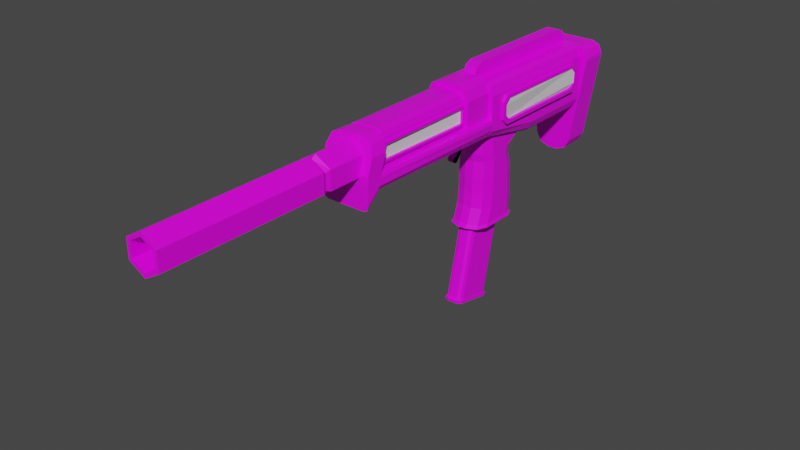# Source: LA-07.blend  (saved by Blender 3.2.14; exported with 4.5.12 LTS)
import bpy
from mathutils import Matrix  # noqa: F401  (used for matrix-valued properties, if any)

bpy.ops.wm.read_factory_settings(use_empty=True)
scene = bpy.context.scene
scene.name = 'Scene'

# ---- collections
col_collection = bpy.data.collections.new('Collection'); scene.collection.children.link(col_collection)

# ---- images (referenced by path relative to the original .blend; pixels are not part of the script)
import os
ASSET_DIR = os.environ.get("B2B_ASSET_DIR", "")  # directory of the original .blend (textures are referenced by path, not embedded)
HERE = os.path.dirname(os.path.abspath(__file__))  # packed textures are extracted next to this script under _unpacked/

def load_image(name, relpath, width, height, colorspace="sRGB"):
    """Load a texture the original file referenced (path relative to the .blend, or extracted next to this script)."""
    p = next((c for c in (os.path.join(HERE, relpath), os.path.join(ASSET_DIR, relpath)) if relpath and os.path.exists(c)), "")
    if p:
        img = bpy.data.images.load(p, check_existing=True)
        img.name = name
    else:  # same state as the original file: an image datablock whose file is absent (Cycles renders it pink)
        img = bpy.data.images.new(name, width, height)
        img.source = "FILE"
        img.filepath = "//" + (relpath or name)
    img.colorspace_settings.name = colorspace
    return img
img_8x8base_png_001 = load_image('8x8Base.png.001', '8x8Base.png', 1024, 1024, 'sRGB')

# ---- materials (node trees are filled in below, after node groups)
mat_material = bpy.data.materials.new('Material')
mat_material.alpha_threshold = 0.0
mat_material.use_transparent_shadow = False
mat_material.line_color = (0.0, 0.0, 0.0, 1.0)
mat_material_001 = bpy.data.materials.new('Material.001')
mat_material_001.use_transparent_shadow = False

# ---- material node trees
mat_material.use_nodes = True; mat_material.node_tree.nodes.clear()
_N = mat_material.node_tree.nodes; _L = mat_material.node_tree.links
n0 = _N.new('ShaderNodeOutputMaterial'); n0.name = 'Material Output'; n0.location = (300, 300)
n1 = _N.new('ShaderNodeBsdfPrincipled'); n1.name = 'Principled BSDF'; n1.location = (10, 300)
n1.distribution = 'GGX'
n1.subsurface_method = 'RANDOM_WALK_SKIN'
n1.inputs[2].default_value = 0.4
n1.inputs[3].default_value = 1.45
n1.inputs[27].default_value = (0.0, 0.0, 0.0, 1.0)
n1.inputs[28].default_value = 1.0
n2 = _N.new('ShaderNodeTexImage'); n2.name = 'Image Texture'; n2.location = (-505, 274)
n2.image = img_8x8base_png_001
n2.interpolation = 'Closest'
_L.new(n1.outputs[0], n0.inputs[0])
_L.new(n2.outputs[0], n1.inputs[0])
n0.is_active_output = True
mat_material_001.use_nodes = True; mat_material_001.node_tree.nodes.clear()
_N = mat_material_001.node_tree.nodes; _L = mat_material_001.node_tree.links
n0 = _N.new('ShaderNodeBsdfPrincipled'); n0.name = 'Principled BSDF'; n0.location = (10, 300)
n0.distribution = 'GGX'
n0.subsurface_method = 'RANDOM_WALK_SKIN'
n0.inputs[3].default_value = 1.45
n0.inputs[27].default_value = (0.0, 0.0, 0.0, 1.0)
n0.inputs[28].default_value = 1.0
n1 = _N.new('ShaderNodeOutputMaterial'); n1.name = 'Material Output'; n1.location = (300, 300)
_L.new(n0.outputs[0], n1.inputs[0])
n1.is_active_output = True

# ---- world
world_world = bpy.data.worlds.new('World'); scene.world = world_world
world_world.use_nodes = True; world_world.node_tree.nodes.clear()
_N = world_world.node_tree.nodes; _L = world_world.node_tree.links
n0 = _N.new('ShaderNodeOutputWorld'); n0.name = 'World Output'; n0.location = (300, 300)
n1 = _N.new('ShaderNodeBackground'); n1.name = 'Background'; n1.location = (10, 300)
n1.inputs[0].default_value = (0.05088, 0.05088, 0.05088, 1.0)
_L.new(n1.outputs[0], n0.inputs[0])
n0.is_active_output = True
world_world.color = (0.05088, 0.05088, 0.05088)
world_world.use_sun_shadow = False
world_world.sun_shadow_jitter_overblur = 0.0

# ---- meshes
me_cube_001 = bpy.data.meshes.new('Cube.001')
me_cube_001.from_pydata([(-7.843e-10, 0.1249, 0.03938), (-7.843e-10, 0.1249, -0.03767), (-7.843e-10, 0.1249, -0.03767), (0.04293, -0.1444, -0.02373), (-7.843e-10, -0.1623, -0.03523), (-7.843e-10, -0.1367, 0.03743), (-7.843e-10, 0.1249, 0.03938), (0.0431, 0.1128, -0.02549), (-7.843e-10, 0.1249, -0.03767), (0.04314, -0.1333, 0.007888), (0.02584, -0.1362, 0.03714), (0.03777, -0.1377, 0.03203), (0.02567, 0.1249, 0.03938), (0.04305, 0.1128, 0.01019), (0.03763, 0.1249, 0.03443), (-7.843e-10, 0.1249, 0.02247), (-7.843e-10, 0.1249, 0.03443), (0.0424, -0.1615, -0.03572), (0.04258, 0.1249, -0.03767), (0.04267, -0.1419, 0.01997), (0.04258, 0.1249, 0.02247), (0.0426, 0.1176, -0.03038), (0.04242, -0.1513, -0.02854), (0.04265, -0.1367, 0.01278), (0.04256, 0.1176, 0.01516), (0.04931, 0.1176, -0.03042), (0.04914, -0.1513, -0.02858), (0.04937, -0.1367, 0.01274), (0.04928, 0.1176, 0.01511), (0.04932, 0.1128, -0.02549), (0.04915, -0.1444, -0.02374), (0.04936, -0.1333, 0.007881), (0.04927, 0.1128, 0.01018), (-0.04293, -0.1444, -0.02373), (-0.0431, 0.1128, -0.02549), (-0.04314, -0.1333, 0.007888), (-0.02584, -0.1362, 0.03714), (-0.03777, -0.1377, 0.03203), (-0.02567, 0.1249, 0.03938), (-0.04305, 0.1128, 0.01019), (-0.03763, 0.1249, 0.03443), (-0.0424, -0.1615, -0.03572), (-0.04258, 0.1249, -0.03767), (-0.04267, -0.1419, 0.01997), (-0.04258, 0.1249, 0.02247), (-0.0426, 0.1176, -0.03038), (-0.04242, -0.1513, -0.02854), (-0.04265, -0.1367, 0.01278), (-0.04256, 0.1176, 0.01516), (-0.04931, 0.1176, -0.03042), (-0.04914, -0.1513, -0.02858), (-0.04937, -0.1367, 0.01274), (-0.04928, 0.1176, 0.01511), (-0.04932, 0.1128, -0.02549), (-0.04915, -0.1444, -0.02374), (-0.04936, -0.1333, 0.007881), (-0.04927, 0.1128, 0.01018)], [(8, 2)], [(12, 6, 5, 10), (8, 18, 17, 4), (17, 19, 11, 10, 5, 4), (19, 20, 14, 11), (11, 14, 12, 10), (7, 13, 9, 3), (21, 22, 17, 18), (23, 24, 20, 19), (24, 21, 18, 20), (22, 23, 19, 17), (25, 26, 22, 21), (27, 28, 24, 23), (28, 25, 21, 24), (26, 27, 23, 22), (29, 30, 26, 25), (31, 32, 28, 27), (32, 29, 25, 28), (30, 31, 27, 26), (7, 3, 30, 29), (9, 13, 32, 31), (13, 7, 29, 32), (3, 9, 31, 30), (20, 18, 1, 15, 16, 0, 12, 14), (38, 36, 5, 6), (8, 4, 41, 42), (41, 4, 5, 36, 37, 43), (43, 37, 40, 44), (37, 36, 38, 40), (34, 33, 35, 39), (45, 42, 41, 46), (47, 43, 44, 48), (48, 44, 42, 45), (46, 41, 43, 47), (49, 45, 46, 50), (51, 47, 48, 52), (52, 48, 45, 49), (50, 46, 47, 51), (53, 49, 50, 54), (55, 51, 52, 56), (56, 52, 49, 53), (54, 50, 51, 55), (34, 53, 54, 33), (35, 55, 56, 39), (39, 56, 53, 34), (33, 54, 55, 35), (44, 40, 38, 0, 16, 15, 1, 42)])
me_cube_001.polygons.foreach_set('material_index', [0, 0, 0, 0, 0, 1, 0, 0, 0, 0, 0, 0, 0, 0, 0, 0, 0, 0, 0, 0, 0, 0, 0, 0, 0, 0, 0, 0, 1, 0, 0, 0, 0, 0, 0, 0, 0, 0, 0, 0, 0, 0, 0, 0, 0, 0])
_uv = me_cube_001.uv_layers.new(name='UVMap')
_uv.uv.foreach_set('vector', [0.06381, 0.9358, 0.06381, 0.9358, 0.06381, 0.9358, 0.06381, 0.9358, 0.06381, 0.9358, 0.06381, 0.9358, 0.06381, 0.9358, 0.06381, 0.9358, 0.06381, 0.9358, 0.06381, 0.9358, 0.06381, 0.9358, 0.06381, 0.9358, 0.06381, 0.9358, 0.06381, 0.9358, 0.06381, 0.9358, 0.06381, 0.9358, 0.06381, 0.9358, 0.06381, 0.9358, 0.06381, 0.9358, 0.06381, 0.9358, 0.06381, 0.9358, 0.06381, 0.9358, 0.9394, 0.9361, 0.9394, 0.9361, 0.9394, 0.9361, 0.9394, 0.9361, 0.06381, 0.9358, 0.06381, 0.9358, 0.06381, 0.9358, 0.06381, 0.9358, 0.06381, 0.9358, 0.06381, 0.9358, 0.06381, 0.9358, 0.06381, 0.9358, 0.06381, 0.9358, 0.06381, 0.9358, 0.06381, 0.9358, 0.06381, 0.9358, 0.06381, 0.9358, 0.06381, 0.9358, 0.06381, 0.9358, 0.06381, 0.9358, 0.9394, 0.9361, 0.9394, 0.9361, 0.9394, 0.9361, 0.9394, 0.9361, 0.9394, 0.9361, 0.9394, 0.9361, 0.9394, 0.9361, 0.9394, 0.9361, 0.9394, 0.9361, 0.9394, 0.9361, 0.9394, 0.9361, 0.9394, 0.9361, 0.9394, 0.9361, 0.9394, 0.9361, 0.9394, 0.9361, 0.9394, 0.9361, 0.9394, 0.9361, 0.9394, 0.9361, 0.9394, 0.9361, 0.9394, 0.9361, 0.9394, 0.9361, 0.9394, 0.9361, 0.9394, 0.9361, 0.9394, 0.9361, 0.9394, 0.9361, 0.9394, 0.9361, 0.9394, 0.9361, 0.9394, 0.9361, 0.9394, 0.9361, 0.9394, 0.9361, 0.9394, 0.9361, 0.9394, 0.9361, 0.9394, 0.9361, 0.9394, 0.9361, 0.9394, 0.9361, 0.9394, 0.9361, 0.9394, 0.9361, 0.9394, 0.9361, 0.9394, 0.9361, 0.9394, 0.9361, 0.9394, 0.9361, 0.9394, 0.9361, 0.9394, 0.9361, 0.9394, 0.9361, 0.9394, 0.9361, 0.9394, 0.9361, 0.9394, 0.9361, 0.9394, 0.9361, 0.06381, 0.9358, 0.06381, 0.9358, 0.06381, 0.9358, 0.06381, 0.9358, 0.06381, 0.9358, 0.06381, 0.9358, 0.06381, 0.9358, 0.06381, 0.9358, 0.06381, 0.9358, 0.06381, 0.9358, 0.06381, 0.9358, 0.06381, 0.9358, 0.06381, 0.9358, 0.06381, 0.9358, 0.06381, 0.9358, 0.06381, 0.9358, 0.06381, 0.9358, 0.06381, 0.9358, 0.06381, 0.9358, 0.06381, 0.9358, 0.06381, 0.9358, 0.06381, 0.9358, 0.06381, 0.9358, 0.06381, 0.9358, 0.06381, 0.9358, 0.06381, 0.9358, 0.06381, 0.9358, 0.06381, 0.9358, 0.06381, 0.9358, 0.06381, 0.9358, 0.9394, 0.9361, 0.9394, 0.9361, 0.9394, 0.9361, 0.9394, 0.9361, 0.06381, 0.9358, 0.06381, 0.9358, 0.06381, 0.9358, 0.06381, 0.9358, 0.06381, 0.9358, 0.06381, 0.9358, 0.06381, 0.9358, 0.06381, 0.9358, 0.06381, 0.9358, 0.06381, 0.9358, 0.06381, 0.9358, 0.06381, 0.9358, 0.06381, 0.9358, 0.06381, 0.9358, 0.06381, 0.9358, 0.06381, 0.9358, 0.9394, 0.9361, 0.9394, 0.9361, 0.9394, 0.9361, 0.9394, 0.9361, 0.9394, 0.9361, 0.9394, 0.9361, 0.9394, 0.9361, 0.9394, 0.9361, 0.9394, 0.9361, 0.9394, 0.9361, 0.9394, 0.9361, 0.9394, 0.9361, 0.9394, 0.9361, 0.9394, 0.9361, 0.9394, 0.9361, 0.9394, 0.9361, 0.9394, 0.9361, 0.9394, 0.9361, 0.9394, 0.9361, 0.9394, 0.9361, 0.9394, 0.9361, 0.9394, 0.9361, 0.9394, 0.9361, 0.9394, 0.9361, 0.9394, 0.9361, 0.9394, 0.9361, 0.9394, 0.9361, 0.9394, 0.9361, 0.9394, 0.9361, 0.9394, 0.9361, 0.9394, 0.9361, 0.9394, 0.9361, 0.9394, 0.9361, 0.9394, 0.9361, 0.9394, 0.9361, 0.9394, 0.9361, 0.9394, 0.9361, 0.9394, 0.9361, 0.9394, 0.9361, 0.9394, 0.9361, 0.9394, 0.9361, 0.9394, 0.9361, 0.9394, 0.9361, 0.9394, 0.9361, 0.9394, 0.9361, 0.9394, 0.9361, 0.9394, 0.9361, 0.9394, 0.9361, 0.06381, 0.9358, 0.06381, 0.9358, 0.06381, 0.9358, 0.06381, 0.9358, 0.06381, 0.9358, 0.06381, 0.9358, 0.06381, 0.9358, 0.06381, 0.9358])
me_cube_001.materials.append(mat_material)
me_cube_001.materials.append(mat_material_001)
me_cube_001.use_mirror_vertex_groups = False
me_cube_001.update()
me_cube_002 = bpy.data.meshes.new('Cube.002')
me_cube_002.from_pydata([(0.03814, -0.299, 0.0633), (0.0, -0.299, 0.01483), (0.0, -0.299, 0.0633), (0.05038, 0.1886, 0.08886), (0.05038, 0.2306, 0.08886), (0.0, 0.2306, -0.06539), (0.0, 0.2306, 0.08886), (0.0, 0.1886, -0.06539), (0.0, 0.1886, 0.08886), (0.0, -0.3509, 0.04617), (0.0, -0.2836, 0.04617), (0.02467, -0.3509, 0.06042), (0.02467, -0.2836, 0.06042), (0.02467, -0.3509, 0.08891), (0.02467, -0.2836, 0.08891), (0.0, -0.3509, 0.1032), (0.0, -0.2836, 0.1032), (0.0, -0.3576, 0.09819), (0.02252, -0.3576, 0.08643), (0.02252, -0.3576, 0.0629), (0.0, -0.3576, 0.05114), (0.0, -0.363, 0.1031), (0.0, -0.363, 0.0462), (0.0, -0.6143, 0.09669), (0.0193, -0.6143, 0.08565), (0.0193, -0.6143, 0.06368), (0.01226, -0.0003187, -0.2436), (0.01459, -0.005838, -0.2425), (0.0, -0.07158, -0.2295), (0.0, 0.001967, -0.244), (0.0255, -0.2707, 0.07015), (0.0, -0.2707, 0.07015), (-0.0052, -0.06978, 0.02235), (-0.0052, -0.06978, 0.03275), (-0.0052, -0.05938, 0.02235), (-0.0052, -0.05938, 0.03275), (0.0052, -0.06978, 0.02235), (0.0052, -0.06978, 0.03275), (0.0052, -0.05938, 0.02235), (0.0052, -0.05938, 0.03275), (-0.0052, -0.06094, 0.0144), (-0.0052, -0.0697, 0.01791), (0.0052, -0.06094, 0.0144), (0.0052, -0.0697, 0.01791), (-0.0052, -0.06445, 0.008931), (-0.0052, -0.07082, 0.01462), (0.0052, -0.06445, 0.008931), (0.0052, -0.07082, 0.01462), (-0.0052, -0.06697, 0.005621), (-0.0052, -0.07342, 0.0107), (0.0052, -0.06697, 0.005621), (0.0052, -0.07342, 0.0107), (-0.0052, -0.07145, 8.418e-05), (-0.0052, -0.07648, 0.007508), (0.0052, -0.07145, 8.418e-05), (0.0052, -0.07648, 0.007508), (-0.0052, -0.07343, -0.001374), (-0.0052, -0.07859, -0.0005874), (-0.0052, -0.07618, -0.00205), (-0.0052, -0.08038, 0.001842), (-0.0052, -0.07919, 0.00631), (-0.0052, -0.08094, 0.004383), (0.0052, -0.07859, -0.0005874), (0.0052, -0.07343, -0.001374), (0.0052, -0.07618, -0.00205), (0.0052, -0.07919, 0.00631), (0.0052, -0.08038, 0.001842), (0.0052, -0.08094, 0.004383), (0.0, -0.2789, 0.03283), (0.0, -0.002191, -0.2398), (0.0, 0.029, -0.09859), (0.0, -0.06614, -0.2272), (0.0, -0.03619, -0.09859), (0.01374, -0.05935, -0.2285), (0.006821, -0.06614, -0.2272), (0.01171, -0.06415, -0.2276), (0.006821, -0.03619, -0.09859), (0.01374, -0.02909, -0.09859), (0.01171, -0.03411, -0.09859), (0.006821, -0.002191, -0.2398), (0.01374, -0.008977, -0.2385), (0.01171, -0.004179, -0.2394), (0.01374, 0.02192, -0.09859), (0.006821, 0.029, -0.09859), (0.01171, 0.02692, -0.09859), (0.006633, 0.001967, -0.244), (0.006633, -0.07158, -0.2295), (0.01226, -0.0693, -0.2299), (0.01459, -0.06378, -0.231), (0.0, -0.000266, -0.2473), (0.0, -0.07078, -0.2334), (0.0121, -0.002458, -0.2469), (0.006705, -0.000266, -0.2473), (0.006705, -0.07078, -0.2334), (0.0121, -0.06859, -0.2338), (0.01433, -0.06329, -0.2349), (0.01433, -0.007749, -0.2459), (0.03814, -0.2728, 0.0633), (0.03073, -0.2789, 0.03283), (0.03814, -0.2765, 0.045), (0.0, -0.5702, 0.0889), (0.0, 0.2306, 0.1092), (0.0, 0.1886, 0.1092), (0.05038, 0.1886, 0.09283), (0.03403, 0.1886, 0.1092), (0.04559, 0.1886, 0.1044), (0.03403, 0.2306, 0.1092), (0.05038, 0.2306, 0.09283), (0.04559, 0.2306, 0.1044), (0.007423, 0.1886, -0.06539), (0.02945, 0.1886, -0.04651), (0.02179, 0.1886, -0.05986), (0.02945, 0.2306, -0.04651), (0.007423, 0.2306, -0.06539), (0.02179, 0.2306, -0.05986), (0.0, -0.2844, 0.1096), (0.0, -0.2604, 0.1027), (0.03847, -0.2913, 0.08779), (0.01696, -0.2844, 0.1096), (0.03229, -0.2864, 0.1032), (0.01625, -0.2604, 0.1027), (0.02563, -0.2655, 0.08657), (0.02289, -0.2619, 0.09808), (0.03073, -0.299, 0.01483), (0.03814, -0.299, 0.0248), (0.03597, -0.299, 0.01775), (0.0, -0.5702, 0.06043), (0.03597, -0.2782, 0.03639), (0.0, -0.6143, 0.0462), (0.0, -0.6143, 0.1031), (0.0, -0.6143, 0.05264), (0.0, -0.5702, 0.09669), (0.0193, -0.5702, 0.08565), (0.0193, -0.5702, 0.06368), (0.0, -0.5702, 0.05264), (0.02489, -0.363, 0.0889), (0.02489, -0.363, 0.06043), (0.02489, -0.6143, 0.0889), (0.02489, -0.6143, 0.06043), (0.02489, -0.5538, 0.06043), (0.02489, -0.5538, 0.0889), (0.0, -0.5538, 0.1031), (0.0, -0.5538, 0.0462), (0.0, -0.2728, 0.0633), (0.03229, -0.2603, 0.1032), (0.01696, -0.2583, 0.1096), (0.03847, -0.2651, 0.08779), (0.0, -0.2583, 0.1096), (0.0, 0.06096, 0.01654), (0.0, -0.04613, -0.1102), (0.0, 0.04076, -0.1102), (0.02295, -0.04459, -0.1144), (0.005945, -0.05176, -0.1144), (0.0, -0.05176, -0.1144), (0.0, 0.04626, -0.1144), (0.0, 0.04356, -0.08568), (0.0, 0.04201, -0.0612), (0.0, 0.04107, -0.03672), (0.0, 0.03362, -0.01224), (0.0, -0.03526, -0.01224), (0.0, -0.03619, -0.03672), (0.0, -0.03588, -0.0612), (0.0, -0.03806, -0.08568), (0.0, 0.03596, 0.0), (0.0, -0.03821, -4.768e-09), (0.0282, -0.02443, -0.1102), (0.006882, -0.04613, -0.1102), (0.02196, -0.03978, -0.1102), (0.006882, -0.03526, -0.01224), (0.0282, -0.01365, -0.01224), (0.02196, -0.02893, -0.01224), (0.006882, -0.03619, -0.03672), (0.0282, -0.01459, -0.03672), (0.02196, -0.02986, -0.03672), (0.006882, -0.03588, -0.0612), (0.0282, -0.01425, -0.0612), (0.02196, -0.02955, -0.0612), (0.0282, -0.01638, -0.08568), (0.006882, -0.03806, -0.08568), (0.02196, -0.03171, -0.08568), (0.0282, -0.01661, -4.768e-09), (0.006882, -0.03821, -4.768e-09), (0.02196, -0.03188, -4.768e-09), (0.006882, -0.04116, 0.03414), (0.0282, -0.01919, 0.03035), (0.02196, -0.03473, 0.03303), (0.01044, 0.04076, -0.1102), (0.0282, 0.0222, -0.1102), (0.023, 0.03533, -0.1102), (0.01044, 0.04356, -0.08568), (0.0282, 0.02497, -0.08568), (0.023, 0.03811, -0.08568), (0.01044, 0.04201, -0.0612), (0.0282, 0.02332, -0.0612), (0.023, 0.03653, -0.0612), (0.01044, 0.04107, -0.03672), (0.0282, 0.02223, -0.03672), (0.023, 0.03556, -0.03672), (0.01044, 0.03362, -0.01224), (0.0282, 0.01454, -0.01224), (0.023, 0.02803, -0.01224), (0.01044, 0.03596, 0.0), (0.0282, 0.01661, 0.0), (0.023, 0.03029, 0.0), (0.0282, 0.04604, 0.01911), (0.01044, 0.06096, 0.01654), (0.023, 0.05659, 0.01729), (0.02999, -0.02728, -0.1144), (0.02413, 0.04013, -0.1144), (0.009964, 0.04626, -0.1144), (0.02999, 0.02532, -0.1144), (0.02829, -0.02436, -0.1171), (0.02829, 0.02212, -0.1171), (0.01059, 0.04062, -0.1171), (0.0, 0.04062, -0.1171), (0.02311, 0.0352, -0.1171), (0.02207, -0.03965, -0.1171), (0.007043, -0.04599, -0.1171), (0.0, -0.04599, -0.1171), (0.0, -0.04116, 0.03414), (0.0, 0.06096, 0.01224), (0.0, 0.1868, 0.01224), (0.02112, -0.04116, 0.02985), (0.03039, 0.06105, 0.01223), (0.02854, 0.06096, 0.1144), (0.03503, 0.06096, 0.1089), (0.02854, -0.04116, 0.1144), (0.03503, -0.04116, 0.1089), (0.02854, 0.1868, 0.1144), (0.03503, 0.1868, 0.1089), (0.03978, 0.06096, 0.02782), (0.03477, 0.06098, 0.0168), (0.03974, 0.1868, 0.02781), (0.03035, 0.1868, 0.01224), (0.03472, 0.1868, 0.0168), (0.0411, -0.04116, 0.04484), (0.0337, -0.04116, 0.03475), (0.0, 0.06096, 0.1144), (0.0, -0.04116, 0.1144), (0.0, 0.1868, 0.1144), (0.04052, -0.04116, 0.0956), (0.04052, 0.06096, 0.0956), (0.04052, 0.1868, 0.0956), (0.0, -0.04116, 0.02985), (0.0, 0.06105, 0.01223), (0.03429, -0.08986, 0.06319), (0.03429, -0.04054, 0.06319), (0.0, -0.04085, 0.06324), (0.0, -0.04054, 0.1207), (0.0, -0.08986, 0.1207), (0.02839, -0.08986, 0.1148), (0.03429, -0.08986, 0.1006), (0.01413, -0.08986, 0.1207), (0.01413, -0.04054, 0.1207), (0.03429, -0.04054, 0.1006), (0.02839, -0.04054, 0.1148), (0.0, -0.08986, 0.06319), (0.0, -0.04054, 0.06319), (0.03429, -0.04054, 0.06319), (0.0, -0.04085, 0.06324), (0.0, -0.04116, 0.02985), (0.02112, -0.04116, 0.02985), (0.0, -0.2789, 0.03283), (0.03814, -0.2744, 0.05559), (0.03043, -0.2728, 0.0633), (0.03588, -0.2733, 0.06104), (0.02112, -0.2789, 0.03283), (0.03814, -0.2765, 0.045), (0.03316, -0.2779, 0.0378), (0.0, -0.2728, 0.0633), (0.04275, -0.04116, 0.05602), (0.04109, -0.04116, 0.04661), (0.03402, -0.04116, 0.03475), (0.04143, -0.04116, 0.06137), (0.009722, -0.04222, 0.09722), (0.009722, 0.1842, 0.09722), (0.0, 0.1842, 0.09722), (0.0, -0.04222, 0.09722), (0.009722, -0.02616, 0.1358), (0.009722, -0.04222, 0.1197), (0.009722, -0.03752, 0.1311), (0.009722, 0.1842, 0.1197), (0.009722, 0.1682, 0.1358), (0.009722, 0.1795, 0.1311), (0.0, 0.1682, 0.1358), (0.0, 0.1842, 0.1197), (0.0, 0.1795, 0.1311), (0.0, -0.04222, 0.1197), (0.0, -0.02616, 0.1358), (0.0, -0.03752, 0.1311), (0.03479, -0.01111, 0.04763), (0.03865, -0.01945, 0.05597), (0.03865, -0.01945, 0.08276), (0.03865, -0.01111, 0.0911), (0.03865, 0.1693, 0.05597), (0.03479, 0.1609, 0.04763), (0.03865, 0.1609, 0.0911), (0.03865, 0.1693, 0.08276), (0.04514, -0.01387, 0.06154), (0.04128, -0.005532, 0.0532), (0.04514, -0.005532, 0.08552), (0.04514, -0.01387, 0.07718), (0.04128, 0.1554, 0.0532), (0.04514, 0.1637, 0.06154), (0.04514, 0.1637, 0.07718), (0.04514, 0.1554, 0.08552), (0.04583, 0.1609, 0.0911), (0.04583, 0.1693, 0.08273), (0.04583, 0.1693, 0.05599), (0.04583, 0.1609, 0.04763), (0.04583, -0.01108, 0.04763), (0.04583, -0.01945, 0.05599), (0.04583, -0.01945, 0.08273), (0.04583, -0.01108, 0.0911), (0.04583, 0.1553, 0.08552), (0.04583, 0.1637, 0.07716), (0.04583, 0.1637, 0.06157), (0.04583, 0.1553, 0.0532), (0.04583, -0.005507, 0.0532), (0.04583, -0.01387, 0.06157), (0.04583, -0.01387, 0.07716), (0.04583, -0.005507, 0.08552), (-0.03814, -0.299, 0.0633), (0.0, -0.299, 0.01483), (0.0, -0.299, 0.0633), (-0.05038, 0.1886, 0.08886), (-0.05038, 0.2306, 0.08886), (0.0, 0.2306, -0.06539), (0.0, 0.2306, 0.08886), (0.0, 0.1886, -0.06539), (0.0, 0.1886, 0.08886), (0.0, -0.3509, 0.04617), (0.0, -0.2836, 0.04617), (-0.02467, -0.3509, 0.06042), (-0.02467, -0.2836, 0.06042), (-0.02467, -0.3509, 0.08891), (-0.02467, -0.2836, 0.08891), (0.0, -0.3509, 0.1032), (0.0, -0.2836, 0.1032), (0.0, -0.3576, 0.09819), (-0.02252, -0.3576, 0.08643), (-0.02252, -0.3576, 0.0629), (0.0, -0.3576, 0.05114), (0.0, -0.363, 0.1031), (0.0, -0.363, 0.0462), (0.0, -0.6143, 0.09669), (-0.0193, -0.6143, 0.08565), (-0.0193, -0.6143, 0.06368), (-0.01226, -0.0003187, -0.2436), (-0.01459, -0.005838, -0.2425), (0.0, -0.07158, -0.2295), (0.0, 0.001967, -0.244), (-0.0255, -0.2707, 0.07015), (0.0, -0.2707, 0.07015), (0.0052, -0.06978, 0.02235), (0.0052, -0.06978, 0.03275), (0.0052, -0.05938, 0.02235), (0.0052, -0.05938, 0.03275), (-0.0052, -0.06978, 0.02235), (-0.0052, -0.06978, 0.03275), (-0.0052, -0.05938, 0.02235), (-0.0052, -0.05938, 0.03275), (0.0052, -0.06094, 0.0144), (0.0052, -0.0697, 0.01791), (-0.0052, -0.06094, 0.0144), (-0.0052, -0.0697, 0.01791), (0.0052, -0.06445, 0.008931), (0.0052, -0.07082, 0.01462), (-0.0052, -0.06445, 0.008931), (-0.0052, -0.07082, 0.01462), (0.0052, -0.06697, 0.005621), (0.0052, -0.07342, 0.0107), (-0.0052, -0.06697, 0.005621), (-0.0052, -0.07342, 0.0107), (0.0052, -0.07145, 8.418e-05), (0.0052, -0.07648, 0.007508), (-0.0052, -0.07145, 8.418e-05), (-0.0052, -0.07648, 0.007508), (0.0052, -0.07343, -0.001374), (0.0052, -0.07859, -0.0005874), (0.0052, -0.07618, -0.00205), (0.0052, -0.08038, 0.001842), (0.0052, -0.07919, 0.00631), (0.0052, -0.08094, 0.004383), (-0.0052, -0.07859, -0.0005874), (-0.0052, -0.07343, -0.001374), (-0.0052, -0.07618, -0.00205), (-0.0052, -0.07919, 0.00631), (-0.0052, -0.08038, 0.001842), (-0.0052, -0.08094, 0.004383), (0.0, -0.2789, 0.03283), (0.0, -0.002191, -0.2398), (0.0, 0.029, -0.09859), (0.0, -0.06614, -0.2272), (0.0, -0.03619, -0.09859), (-0.01374, -0.05935, -0.2285), (-0.006821, -0.06614, -0.2272), (-0.01171, -0.06415, -0.2276), (-0.006821, -0.03619, -0.09859), (-0.01374, -0.02909, -0.09859), (-0.01171, -0.03411, -0.09859), (-0.006821, -0.002191, -0.2398), (-0.01374, -0.008977, -0.2385), (-0.01171, -0.004179, -0.2394), (-0.01374, 0.02192, -0.09859), (-0.006821, 0.029, -0.09859), (-0.01171, 0.02692, -0.09859), (-0.006633, 0.001967, -0.244), (-0.006633, -0.07158, -0.2295), (-0.01226, -0.0693, -0.2299), (-0.01459, -0.06378, -0.231), (0.0, -0.000266, -0.2473), (0.0, -0.07078, -0.2334), (-0.0121, -0.002458, -0.2469), (-0.006705, -0.000266, -0.2473), (-0.006705, -0.07078, -0.2334), (-0.0121, -0.06859, -0.2338), (-0.01433, -0.06329, -0.2349), (-0.01433, -0.007749, -0.2459), (-0.03814, -0.2728, 0.0633), (-0.03073, -0.2789, 0.03283), (-0.03814, -0.2765, 0.045), (0.0, -0.5702, 0.0889), (0.0, 0.2306, 0.1092), (0.0, 0.1886, 0.1092), (-0.05038, 0.1886, 0.09283), (-0.03403, 0.1886, 0.1092), (-0.04559, 0.1886, 0.1044), (-0.03403, 0.2306, 0.1092), (-0.05038, 0.2306, 0.09283), (-0.04559, 0.2306, 0.1044), (-0.007423, 0.1886, -0.06539), (-0.02945, 0.1886, -0.04651), (-0.02179, 0.1886, -0.05986), (-0.02945, 0.2306, -0.04651), (-0.007423, 0.2306, -0.06539), (-0.02179, 0.2306, -0.05986), (0.0, -0.2844, 0.1096), (0.0, -0.2604, 0.1027), (-0.03847, -0.2913, 0.08779), (-0.01696, -0.2844, 0.1096), (-0.03229, -0.2864, 0.1032), (-0.01625, -0.2604, 0.1027), (-0.02563, -0.2655, 0.08657), (-0.02289, -0.2619, 0.09808), (-0.03073, -0.299, 0.01483), (-0.03814, -0.299, 0.0248), (-0.03597, -0.299, 0.01775), (0.0, -0.5702, 0.06043), (-0.03597, -0.2782, 0.03639), (0.0, -0.6143, 0.0462), (0.0, -0.6143, 0.1031), (0.0, -0.6143, 0.05264), (0.0, -0.5702, 0.09669), (-0.0193, -0.5702, 0.08565), (-0.0193, -0.5702, 0.06368), (0.0, -0.5702, 0.05264), (-0.02489, -0.363, 0.0889), (-0.02489, -0.363, 0.06043), (-0.02489, -0.6143, 0.0889), (-0.02489, -0.6143, 0.06043), (-0.02489, -0.5538, 0.06043), (-0.02489, -0.5538, 0.0889), (0.0, -0.5538, 0.1031), (0.0, -0.5538, 0.0462), (0.0, -0.2728, 0.0633), (-0.03229, -0.2603, 0.1032), (-0.01696, -0.2583, 0.1096), (-0.03847, -0.2651, 0.08779), (0.0, -0.2583, 0.1096), (0.0, 0.06096, 0.01654), (0.0, -0.04613, -0.1102), (0.0, 0.04076, -0.1102), (-0.02295, -0.04459, -0.1144), (-0.005945, -0.05176, -0.1144), (0.0, -0.05176, -0.1144), (0.0, 0.04626, -0.1144), (0.0, 0.04356, -0.08568), (0.0, 0.04201, -0.0612), (0.0, 0.04107, -0.03672), (0.0, 0.03362, -0.01224), (0.0, -0.03526, -0.01224), (0.0, -0.03619, -0.03672), (0.0, -0.03588, -0.0612), (0.0, -0.03806, -0.08568), (0.0, 0.03596, 0.0), (0.0, -0.03821, -4.768e-09), (-0.0282, -0.02443, -0.1102), (-0.006882, -0.04613, -0.1102), (-0.02196, -0.03978, -0.1102), (-0.006882, -0.03526, -0.01224), (-0.0282, -0.01365, -0.01224), (-0.02196, -0.02893, -0.01224), (-0.006882, -0.03619, -0.03672), (-0.0282, -0.01459, -0.03672), (-0.02196, -0.02986, -0.03672), (-0.006882, -0.03588, -0.0612), (-0.0282, -0.01425, -0.0612), (-0.02196, -0.02955, -0.0612), (-0.0282, -0.01638, -0.08568), (-0.006882, -0.03806, -0.08568), (-0.02196, -0.03171, -0.08568), (-0.0282, -0.01661, -4.768e-09), (-0.006882, -0.03821, -4.768e-09), (-0.02196, -0.03188, -4.768e-09), (-0.006882, -0.04116, 0.03414), (-0.0282, -0.01919, 0.03035), (-0.02196, -0.03473, 0.03303), (-0.01044, 0.04076, -0.1102), (-0.0282, 0.0222, -0.1102), (-0.023, 0.03533, -0.1102), (-0.01044, 0.04356, -0.08568), (-0.0282, 0.02497, -0.08568), (-0.023, 0.03811, -0.08568), (-0.01044, 0.04201, -0.0612), (-0.0282, 0.02332, -0.0612), (-0.023, 0.03653, -0.0612), (-0.01044, 0.04107, -0.03672), (-0.0282, 0.02223, -0.03672), (-0.023, 0.03556, -0.03672), (-0.01044, 0.03362, -0.01224), (-0.0282, 0.01454, -0.01224), (-0.023, 0.02803, -0.01224), (-0.01044, 0.03596, 0.0), (-0.0282, 0.01661, 0.0), (-0.023, 0.03029, 0.0), (-0.0282, 0.04604, 0.01911), (-0.01044, 0.06096, 0.01654), (-0.023, 0.05659, 0.01729), (-0.02999, -0.02728, -0.1144), (-0.02413, 0.04013, -0.1144), (-0.009964, 0.04626, -0.1144), (-0.02999, 0.02532, -0.1144), (-0.02829, -0.02436, -0.1171), (-0.02829, 0.02212, -0.1171), (-0.01059, 0.04062, -0.1171), (0.0, 0.04062, -0.1171), (-0.02311, 0.0352, -0.1171), (-0.02207, -0.03965, -0.1171), (-0.007043, -0.04599, -0.1171), (0.0, -0.04599, -0.1171), (0.0, -0.04116, 0.03414), (0.0, 0.06096, 0.01224), (0.0, 0.1868, 0.01224), (-0.02112, -0.04116, 0.02985), (-0.03039, 0.06105, 0.01223), (-0.02854, 0.06096, 0.1144), (-0.03503, 0.06096, 0.1089), (-0.02854, -0.04116, 0.1144), (-0.03503, -0.04116, 0.1089), (-0.02854, 0.1868, 0.1144), (-0.03503, 0.1868, 0.1089), (-0.03978, 0.06096, 0.02782), (-0.03477, 0.06098, 0.0168), (-0.03974, 0.1868, 0.02781), (-0.03035, 0.1868, 0.01224), (-0.03472, 0.1868, 0.0168), (-0.0411, -0.04116, 0.04484), (-0.0337, -0.04116, 0.03475), (0.0, 0.06096, 0.1144), (0.0, -0.04116, 0.1144), (0.0, 0.1868, 0.1144), (-0.04052, -0.04116, 0.0956), (-0.04052, 0.06096, 0.0956), (-0.04052, 0.1868, 0.0956), (0.0, -0.04116, 0.02985), (0.0, 0.06105, 0.01223), (-0.03429, -0.08986, 0.06319), (-0.03429, -0.04054, 0.06319), (0.0, -0.04085, 0.06324), (0.0, -0.04054, 0.1207), (0.0, -0.08986, 0.1207), (-0.02839, -0.08986, 0.1148), (-0.03429, -0.08986, 0.1006), (-0.01413, -0.08986, 0.1207), (-0.01413, -0.04054, 0.1207), (-0.03429, -0.04054, 0.1006), (-0.02839, -0.04054, 0.1148), (0.0, -0.08986, 0.06319), (0.0, -0.04054, 0.06319), (-0.03429, -0.04054, 0.06319), (0.0, -0.04085, 0.06324), (0.0, -0.04116, 0.02985), (-0.02112, -0.04116, 0.02985), (0.0, -0.2789, 0.03283), (-0.03814, -0.2744, 0.05559), (-0.03043, -0.2728, 0.0633), (-0.03588, -0.2733, 0.06104), (-0.02112, -0.2789, 0.03283), (-0.03814, -0.2765, 0.045), (-0.03316, -0.2779, 0.0378), (0.0, -0.2728, 0.0633), (-0.04275, -0.04116, 0.05602), (-0.04109, -0.04116, 0.04661), (-0.03402, -0.04116, 0.03475), (-0.04143, -0.04116, 0.06137), (-0.009722, -0.04222, 0.09722), (-0.009722, 0.1842, 0.09722), (0.0, 0.1842, 0.09722), (0.0, -0.04222, 0.09722), (-0.009722, -0.02616, 0.1358), (-0.009722, -0.04222, 0.1197), (-0.009722, -0.03752, 0.1311), (-0.009722, 0.1842, 0.1197), (-0.009722, 0.1682, 0.1358), (-0.009722, 0.1795, 0.1311), (0.0, 0.1682, 0.1358), (0.0, 0.1842, 0.1197), (0.0, 0.1795, 0.1311), (0.0, -0.04222, 0.1197), (0.0, -0.02616, 0.1358), (0.0, -0.03752, 0.1311), (-0.03479, -0.01111, 0.04763), (-0.03865, -0.01945, 0.05597), (-0.03865, -0.01945, 0.08276), (-0.03865, -0.01111, 0.0911), (-0.03865, 0.1693, 0.05597), (-0.03479, 0.1609, 0.04763), (-0.03865, 0.1609, 0.0911), (-0.03865, 0.1693, 0.08276), (-0.04514, -0.01387, 0.06154), (-0.04128, -0.005532, 0.0532), (-0.04514, -0.005532, 0.08552), (-0.04514, -0.01387, 0.07718), (-0.04128, 0.1554, 0.0532), (-0.04514, 0.1637, 0.06154), (-0.04514, 0.1637, 0.07718), (-0.04514, 0.1554, 0.08552), (-0.04583, 0.1609, 0.0911), (-0.04583, 0.1693, 0.08273), (-0.04583, 0.1693, 0.05599), (-0.04583, 0.1609, 0.04763), (-0.04583, -0.01108, 0.04763), (-0.04583, -0.01945, 0.05599), (-0.04583, -0.01945, 0.08273), (-0.04583, -0.01108, 0.0911), (-0.04583, 0.1553, 0.08552), (-0.04583, 0.1637, 0.07716), (-0.04583, 0.1637, 0.06157), (-0.04583, 0.1553, 0.0532), (-0.04583, -0.005507, 0.0532), (-0.04583, -0.01387, 0.06157), (-0.04583, -0.01387, 0.07716), (-0.04583, -0.005507, 0.08552)], [], [(68, 98, 123, 1), (123, 125, 124, 0, 2, 1), (30, 31, 116, 120, 122, 121), (109, 111, 110, 3, 8, 7), (112, 4, 3, 110), (5, 6, 4, 112, 114, 113), (9, 10, 12, 11), (11, 12, 14, 13), (13, 14, 16, 15), (9, 11, 19, 20), (11, 13, 18, 19), (13, 15, 17, 18), (20, 19, 136, 22), (19, 18, 135, 136), (18, 17, 21, 135), (142, 139, 138, 128), (140, 141, 129, 137), (86, 28, 90, 93), (74, 76, 72, 71), (80, 82, 77, 73), (32, 33, 35, 34), (34, 35, 39, 38), (38, 39, 37, 36), (36, 37, 33, 32), (34, 38, 42, 40), (39, 35, 33, 37), (43, 41, 45, 47), (32, 34, 40, 41), (38, 36, 43, 42), (36, 32, 41, 43), (46, 47, 51, 50), (40, 42, 46, 44), (42, 43, 47, 46), (41, 40, 44, 45), (51, 49, 53, 55), (45, 44, 48, 49), (47, 45, 49, 51), (44, 46, 50, 48), (55, 53, 60, 65), (48, 50, 54, 52), (50, 51, 55, 54), (49, 48, 52, 53), (52, 54, 63, 56), (57, 62, 66, 59), (54, 55, 65, 67, 66, 62, 64, 63), (62, 57, 58, 64), (64, 58, 56, 63), (59, 66, 67, 61), (61, 67, 65, 60), (53, 52, 56, 58, 57, 59, 61, 60), (69, 70, 83, 79), (82, 84, 83, 70, 72, 76, 78, 77), (82, 80, 81, 84), (84, 81, 79, 83), (76, 74, 75, 78), (78, 75, 73, 77), (75, 74, 86, 87), (74, 71, 28, 86), (79, 81, 26, 85), (69, 79, 85, 29), (73, 75, 87, 88), (80, 73, 88, 27), (81, 80, 27, 26), (89, 92, 91, 96, 95, 94, 93, 90), (26, 27, 96, 91), (29, 85, 92, 89), (88, 87, 94, 95), (85, 26, 91, 92), (87, 86, 93, 94), (27, 88, 95, 96), (97, 99, 127, 98, 68, 143), (3, 4, 107, 103), (133, 132, 100, 126), (4, 6, 101, 106, 108, 107), (106, 101, 102, 104), (134, 133, 126), (106, 104, 105, 108), (108, 105, 103, 107), (8, 3, 103, 105, 104, 102), (109, 113, 114, 111), (111, 114, 112, 110), (5, 113, 109, 7), (0, 97, 146, 117), (145, 147, 115, 118), (145, 118, 119, 144), (144, 119, 117, 146), (2, 0, 117, 119, 118, 115), (99, 124, 125, 127), (127, 125, 123, 98), (99, 97, 0, 124), (132, 131, 100), (23, 24, 137, 129), (24, 25, 138, 137), (25, 130, 128, 138), (131, 132, 24, 23), (132, 133, 25, 24), (133, 134, 130, 25), (137, 138, 139, 140), (135, 21, 141, 140), (135, 140, 139, 136), (22, 136, 139, 142), (146, 121, 122, 144), (31, 30, 121, 146, 97, 143), (144, 122, 120, 145), (145, 120, 116, 147), (148, 205, 201, 163), (150, 186, 209, 154), (193, 175, 177, 190), (190, 177, 165, 187), (165, 167, 151, 207), (166, 149, 153, 152), (167, 166, 152, 151), (202, 180, 169, 199), (163, 201, 198, 158), (199, 169, 172, 196), (196, 172, 175, 193), (158, 198, 195, 157), (157, 195, 192, 156), (156, 192, 189, 155), (183, 219, 164, 181), (181, 164, 159, 168), (168, 159, 160, 171), (171, 160, 161, 174), (174, 161, 162, 178), (204, 184, 180, 202), (178, 166, 167, 179), (179, 167, 165, 177), (181, 168, 170, 182), (182, 170, 169, 180), (168, 171, 173, 170), (170, 173, 172, 169), (171, 174, 176, 173), (173, 176, 175, 172), (174, 178, 179, 176), (176, 179, 177, 175), (183, 181, 182, 185), (185, 182, 180, 184), (178, 162, 149, 166), (186, 189, 191, 188), (188, 191, 190, 187), (189, 192, 194, 191), (191, 194, 193, 190), (192, 195, 197, 194), (194, 197, 196, 193), (195, 198, 200, 197), (197, 200, 199, 196), (198, 201, 203, 200), (200, 203, 202, 199), (201, 205, 206, 203), (203, 206, 204, 202), (155, 189, 186, 150), (188, 187, 210, 208), (208, 210, 212, 215), (187, 165, 207, 210), (186, 188, 208, 209), (214, 213, 215, 212, 211, 216, 217, 218), (207, 151, 216, 211), (154, 209, 213, 214), (151, 152, 217, 216), (209, 208, 215, 213), (152, 153, 218, 217), (210, 207, 211, 212), (237, 224, 228, 239), (221, 239, 228, 229, 242, 232, 234, 233), (223, 220, 221, 233), (224, 226, 227, 225), (225, 227, 240, 241), (241, 242, 229, 225), (225, 229, 228, 224), (232, 230, 231, 234), (234, 231, 223, 233), (222, 223, 231, 236), (236, 231, 230, 235), (224, 237, 238, 226), (227, 226, 238, 243, 222, 236, 235, 240), (240, 235, 230, 241), (241, 230, 232, 242), (223, 222, 243, 244), (246, 254, 251, 245), (247, 248, 253, 255, 254, 246), (253, 252, 250, 255), (255, 250, 251, 254), (253, 248, 249, 252), (249, 256, 245, 251, 250, 252), (246, 245, 256, 257), (260, 261, 266, 262), (271, 270, 263, 267), (258, 264, 265, 273), (273, 265, 263, 270), (258, 259, 269, 264), (271, 267, 268, 272), (272, 268, 266, 261), (259, 258, 273, 270, 271, 272, 261, 260), (263, 265, 264, 269, 262, 266, 268, 267), (274, 279, 287, 277), (276, 275, 274, 277), (275, 281, 283, 282, 278, 280, 279, 274), (276, 285, 281, 275), (284, 282, 283, 286), (286, 283, 281, 285), (278, 288, 289, 280), (280, 289, 287, 279), (282, 284, 288, 278), (183, 185, 184, 204, 206, 205, 148, 219), (311, 312, 292, 291), (302, 299, 318, 317), (298, 301, 320, 319), (306, 296, 293, 313), (290, 291, 292, 293, 296, 297, 294, 295), (294, 297, 307, 308), (321, 314, 306, 313), (319, 320, 312, 311), (317, 318, 310, 309), (315, 316, 308, 307), (302, 303, 304, 305, 300, 301, 298, 299), (304, 303, 316, 315), (300, 305, 314, 321), (309, 295, 294, 308), (296, 306, 307, 297), (290, 310, 311, 291), (313, 293, 292, 312), (306, 314, 315, 307), (317, 309, 308, 316), (319, 311, 310, 318), (312, 320, 321, 313), (314, 305, 304, 315), (302, 317, 316, 303), (298, 319, 318, 299), (320, 301, 300, 321), (295, 309, 310, 290), (390, 323, 445, 420), (445, 323, 324, 322, 446, 447), (352, 443, 444, 442, 438, 353), (431, 329, 330, 325, 432, 433), (434, 432, 325, 326), (327, 435, 436, 434, 326, 328), (331, 333, 334, 332), (333, 335, 336, 334), (335, 337, 338, 336), (331, 342, 341, 333), (333, 341, 340, 335), (335, 340, 339, 337), (342, 344, 458, 341), (341, 458, 457, 340), (340, 457, 343, 339), (464, 450, 460, 461), (462, 459, 451, 463), (408, 415, 412, 350), (396, 393, 394, 398), (402, 395, 399, 404), (354, 356, 357, 355), (356, 360, 361, 357), (360, 358, 359, 361), (358, 354, 355, 359), (356, 362, 364, 360), (361, 359, 355, 357), (365, 369, 367, 363), (354, 363, 362, 356), (360, 364, 365, 358), (358, 365, 363, 354), (368, 372, 373, 369), (362, 366, 368, 364), (364, 368, 369, 365), (363, 367, 366, 362), (373, 377, 375, 371), (367, 371, 370, 366), (369, 373, 371, 367), (366, 370, 372, 368), (377, 387, 382, 375), (370, 374, 376, 372), (372, 376, 377, 373), (371, 375, 374, 370), (374, 378, 385, 376), (379, 381, 388, 384), (376, 385, 386, 384, 388, 389, 387, 377), (384, 386, 380, 379), (386, 385, 378, 380), (381, 383, 389, 388), (383, 382, 387, 389), (375, 382, 383, 381, 379, 380, 378, 374), (391, 401, 405, 392), (404, 399, 400, 398, 394, 392, 405, 406), (404, 406, 403, 402), (406, 405, 401, 403), (398, 400, 397, 396), (400, 399, 395, 397), (397, 409, 408, 396), (396, 408, 350, 393), (401, 407, 348, 403), (391, 351, 407, 401), (395, 410, 409, 397), (402, 349, 410, 395), (403, 348, 349, 402), (411, 412, 415, 416, 417, 418, 413, 414), (348, 413, 418, 349), (351, 411, 414, 407), (410, 417, 416, 409), (407, 414, 413, 348), (409, 416, 415, 408), (349, 418, 417, 410), (419, 465, 390, 420, 449, 421), (325, 425, 429, 326), (455, 448, 422, 454), (326, 429, 430, 428, 423, 328), (428, 426, 424, 423), (456, 448, 455), (428, 430, 427, 426), (430, 429, 425, 427), (330, 424, 426, 427, 425, 325), (431, 433, 436, 435), (433, 432, 434, 436), (327, 329, 431, 435), (322, 439, 468, 419), (467, 440, 437, 469), (467, 466, 441, 440), (466, 468, 439, 441), (324, 437, 440, 441, 439, 322), (421, 449, 447, 446), (449, 420, 445, 447), (421, 446, 322, 419), (454, 422, 453), (345, 451, 459, 346), (346, 459, 460, 347), (347, 460, 450, 452), (453, 345, 346, 454), (454, 346, 347, 455), (455, 347, 452, 456), (459, 462, 461, 460), (457, 462, 463, 343), (457, 458, 461, 462), (344, 464, 461, 458), (468, 466, 444, 443), (353, 465, 419, 468, 443, 352), (466, 467, 442, 444), (467, 469, 438, 442), (470, 485, 523, 527), (472, 476, 531, 508), (515, 512, 499, 497), (512, 509, 487, 499), (487, 529, 473, 489), (488, 474, 475, 471), (489, 473, 474, 488), (524, 521, 491, 502), (485, 480, 520, 523), (521, 518, 494, 491), (518, 515, 497, 494), (480, 479, 517, 520), (479, 478, 514, 517), (478, 477, 511, 514), (505, 503, 486, 541), (503, 490, 481, 486), (490, 493, 482, 481), (493, 496, 483, 482), (496, 500, 484, 483), (526, 524, 502, 506), (500, 501, 489, 488), (501, 499, 487, 489), (503, 504, 492, 490), (504, 502, 491, 492), (490, 492, 495, 493), (492, 491, 494, 495), (493, 495, 498, 496), (495, 494, 497, 498), (496, 498, 501, 500), (498, 497, 499, 501), (505, 507, 504, 503), (507, 506, 502, 504), (500, 488, 471, 484), (508, 510, 513, 511), (510, 509, 512, 513), (511, 513, 516, 514), (513, 512, 515, 516), (514, 516, 519, 517), (516, 515, 518, 519), (517, 519, 522, 520), (519, 518, 521, 522), (520, 522, 525, 523), (522, 521, 524, 525), (523, 525, 528, 527), (525, 524, 526, 528), (477, 472, 508, 511), (510, 530, 532, 509), (530, 537, 534, 532), (509, 532, 529, 487), (508, 531, 530, 510), (536, 540, 539, 538, 533, 534, 537, 535), (529, 533, 538, 473), (476, 536, 535, 531), (473, 538, 539, 474), (531, 535, 537, 530), (474, 539, 540, 475), (532, 534, 533, 529), (559, 561, 550, 546), (543, 555, 556, 554, 564, 551, 550, 561), (545, 555, 543, 542), (546, 547, 549, 548), (547, 563, 562, 549), (563, 547, 551, 564), (547, 546, 550, 551), (554, 556, 553, 552), (556, 555, 545, 553), (544, 558, 553, 545), (558, 557, 552, 553), (546, 548, 560, 559), (549, 562, 557, 558, 544, 565, 560, 548), (562, 563, 552, 557), (563, 564, 554, 552), (545, 566, 565, 544), (568, 567, 573, 576), (569, 568, 576, 577, 575, 570), (575, 577, 572, 574), (577, 576, 573, 572), (575, 574, 571, 570), (571, 574, 572, 573, 567, 578), (568, 579, 578, 567), (582, 584, 588, 583), (593, 589, 585, 592), (580, 595, 587, 586), (595, 592, 585, 587), (580, 586, 591, 581), (593, 594, 590, 589), (594, 583, 588, 590), (581, 582, 583, 594, 593, 592, 595, 580), (585, 589, 590, 588, 584, 591, 586, 587), (596, 599, 609, 601), (598, 599, 596, 597), (597, 596, 601, 602, 600, 604, 605, 603), (598, 597, 603, 607), (606, 608, 605, 604), (608, 607, 603, 605), (600, 602, 611, 610), (602, 601, 609, 611), (604, 600, 610, 606), (505, 541, 470, 527, 528, 526, 506, 507), (633, 613, 614, 634), (624, 639, 640, 621), (620, 641, 642, 623), (628, 635, 615, 618), (612, 617, 616, 619, 618, 615, 614, 613), (616, 630, 629, 619), (643, 635, 628, 636), (641, 633, 634, 642), (639, 631, 632, 640), (637, 629, 630, 638), (624, 621, 620, 623, 622, 627, 626, 625), (626, 637, 638, 625), (622, 643, 636, 627), (631, 630, 616, 617), (618, 619, 629, 628), (612, 613, 633, 632), (635, 634, 614, 615), (628, 629, 637, 636), (639, 638, 630, 631), (641, 640, 632, 633), (634, 635, 643, 642), (636, 637, 626, 627), (624, 625, 638, 639), (620, 621, 640, 641), (642, 643, 622, 623), (617, 612, 632, 631)])
me_cube_002.polygons.foreach_set('material_index', [0, 0, 1, 0, 0, 0, 0, 0, 0, 0, 0, 0, 0, 0, 0, 0, 0, 0, 0, 0, 0, 0, 0, 0, 0, 0, 0, 0, 0, 0, 0, 0, 0, 0, 0, 0, 0, 0, 0, 0, 0, 0, 0, 0, 0, 0, 0, 0, 0, 0, 0, 0, 0, 0, 0, 0, 0, 0, 0, 0, 0, 0, 0, 0, 0, 0, 0, 0, 0, 0, 0, 0, 1, 0, 0, 1, 0, 0, 0, 0, 0, 0, 0, 0, 0, 0, 0, 0, 0, 0, 1, 0, 0, 0, 0, 0, 0, 0, 0, 0, 0, 0, 0, 0, 0, 0, 0, 0, 0, 0, 0, 0, 0, 0, 0, 0, 0, 0, 0, 0, 0, 0, 0, 0, 0, 0, 0, 0, 0, 0, 0, 0, 0, 0, 0, 0, 0, 0, 0, 0, 0, 0, 0, 0, 0, 0, 0, 0, 0, 0, 0, 0, 0, 0, 0, 0, 0, 0, 0, 0, 0, 0, 0, 0, 0, 0, 0, 0, 0, 0, 0, 0, 0, 0, 0, 0, 0, 0, 0, 0, 0, 0, 0, 0, 0, 0, 0, 0, 0, 0, 0, 0, 0, 0, 0, 0, 0, 0, 0, 0, 0, 0, 0, 0, 0, 0, 0, 0, 0, 0, 0, 0, 0, 0, 1, 0, 0, 0, 0, 0, 0, 0, 0, 0, 0, 0, 0, 0, 0, 0, 0, 0, 1, 0, 0, 0, 0, 0, 0, 0, 0, 0, 0, 0, 0, 0, 0, 0, 0, 0, 0, 0, 0, 0, 0, 0, 0, 0, 0, 0, 0, 0, 0, 0, 0, 0, 0, 0, 0, 0, 0, 0, 0, 0, 0, 0, 0, 0, 0, 0, 0, 0, 0, 0, 0, 0, 0, 0, 0, 0, 0, 0, 0, 0, 0, 0, 0, 0, 0, 0, 0, 0, 1, 0, 0, 1, 0, 0, 0, 0, 0, 0, 0, 0, 0, 0, 0, 0, 0, 0, 1, 0, 0, 0, 0, 0, 0, 0, 0, 0, 0, 0, 0, 0, 0, 0, 0, 0, 0, 0, 0, 0, 0, 0, 0, 0, 0, 0, 0, 0, 0, 0, 0, 0, 0, 0, 0, 0, 0, 0, 0, 0, 0, 0, 0, 0, 0, 0, 0, 0, 0, 0, 0, 0, 0, 0, 0, 0, 0, 0, 0, 0, 0, 0, 0, 0, 0, 0, 0, 0, 0, 0, 0, 0, 0, 0, 0, 0, 0, 0, 0, 0, 0, 0, 0, 0, 0, 0, 0, 0, 0, 0, 0, 0, 0, 0, 0, 0, 0, 0, 0, 0, 0, 0, 0, 0, 0, 0, 0, 0, 0, 0, 0, 0, 0, 0, 0, 0, 0, 0, 0, 0, 0, 0, 1, 0, 0, 0, 0, 0, 0, 0, 0, 0, 0, 0, 0, 0, 0, 0])
_uv = me_cube_002.uv_layers.new(name='UVMap')
_uv.uv.foreach_set('vector', [0.9394, 0.9361, 0.9394, 0.9361, 0.9394, 0.9361, 0.9394, 0.9361, 0.9394, 0.9361, 0.9394, 0.9361, 0.9394, 0.9361, 0.9394, 0.9361, 0.9394, 0.9361, 0.9394, 0.9361, 0.9394, 0.9361, 0.9394, 0.9361, 0.9394, 0.9361, 0.9394, 0.9361, 0.9394, 0.9361, 0.9394, 0.9361, 0.9394, 0.9361, 0.9394, 0.9361, 0.9394, 0.9361, 0.9394, 0.9361, 0.9394, 0.9361, 0.9394, 0.9361, 0.9394, 0.9361, 0.9394, 0.9361, 0.9394, 0.9361, 0.9394, 0.9361, 0.9394, 0.9361, 0.9394, 0.9361, 0.9394, 0.9361, 0.9394, 0.9361, 0.9394, 0.9361, 0.9394, 0.9361, 0.06381, 0.9358, 0.06381, 0.9358, 0.06381, 0.9358, 0.06381, 0.9358, 0.06381, 0.9358, 0.06381, 0.9358, 0.06381, 0.9358, 0.06381, 0.9358, 0.06381, 0.9358, 0.06381, 0.9358, 0.06381, 0.9358, 0.06381, 0.9358, 0.06381, 0.9358, 0.06381, 0.9358, 0.06381, 0.9358, 0.06381, 0.9358, 0.06381, 0.9358, 0.06381, 0.9358, 0.06381, 0.9358, 0.06381, 0.9358, 0.06381, 0.9358, 0.06381, 0.9358, 0.06381, 0.9358, 0.06381, 0.9358, 0.9394, 0.9361, 0.9394, 0.9361, 0.9394, 0.9361, 0.9394, 0.9361, 0.9394, 0.9361, 0.9394, 0.9361, 0.9394, 0.9361, 0.9394, 0.9361, 0.9394, 0.9361, 0.9394, 0.9361, 0.9394, 0.9361, 0.9394, 0.9361, 0.9394, 0.9361, 0.9394, 0.9361, 0.9394, 0.9361, 0.9394, 0.9361, 0.9394, 0.9361, 0.9394, 0.9361, 0.9394, 0.9361, 0.9394, 0.9361, 0.9394, 0.9361, 0.9394, 0.9361, 0.9394, 0.9361, 0.9394, 0.9361, 0.9394, 0.9361, 0.9394, 0.9361, 0.9394, 0.9361, 0.9394, 0.9361, 0.9394, 0.9361, 0.9394, 0.9361, 0.9394, 0.9361, 0.9394, 0.9361, 0.9394, 0.9361, 0.9394, 0.9361, 0.9394, 0.9361, 0.9394, 0.9361, 0.9394, 0.9361, 0.9394, 0.9361, 0.9394, 0.9361, 0.9394, 0.9361, 0.9394, 0.9361, 0.9394, 0.9361, 0.9394, 0.9361, 0.9394, 0.9361, 0.9394, 0.9361, 0.9394, 0.9361, 0.9394, 0.9361, 0.9394, 0.9361, 0.9394, 0.9361, 0.9394, 0.9361, 0.9394, 0.9361, 0.9394, 0.9361, 0.9394, 0.9361, 0.9394, 0.9361, 0.9394, 0.9361, 0.9394, 0.9361, 0.9394, 0.9361, 0.9394, 0.9361, 0.9394, 0.9361, 0.9394, 0.9361, 0.9394, 0.9361, 0.9394, 0.9361, 0.9394, 0.9361, 0.9394, 0.9361, 0.9394, 0.9361, 0.9394, 0.9361, 0.9394, 0.9361, 0.9394, 0.9361, 0.9394, 0.9361, 0.9394, 0.9361, 0.9394, 0.9361, 0.9394, 0.9361, 0.9394, 0.9361, 0.9394, 0.9361, 0.9394, 0.9361, 0.9394, 0.9361, 0.9394, 0.9361, 0.9394, 0.9361, 0.9394, 0.9361, 0.9394, 0.9361, 0.9394, 0.9361, 0.9394, 0.9361, 0.9394, 0.9361, 0.9394, 0.9361, 0.9394, 0.9361, 0.9394, 0.9361, 0.9394, 0.9361, 0.9394, 0.9361, 0.9394, 0.9361, 0.9394, 0.9361, 0.9394, 0.9361, 0.9394, 0.9361, 0.9394, 0.9361, 0.9394, 0.9361, 0.9394, 0.9361, 0.9394, 0.9361, 0.9394, 0.9361, 0.9394, 0.9361, 0.9394, 0.9361, 0.9394, 0.9361, 0.9394, 0.9361, 0.9394, 0.9361, 0.9394, 0.9361, 0.9394, 0.9361, 0.9394, 0.9361, 0.9394, 0.9361, 0.9394, 0.9361, 0.9394, 0.9361, 0.9394, 0.9361, 0.9394, 0.9361, 0.9394, 0.9361, 0.9394, 0.9361, 0.9394, 0.9361, 0.9394, 0.9361, 0.9394, 0.9361, 0.9394, 0.9361, 0.9394, 0.9361, 0.9394, 0.9361, 0.9394, 0.9361, 0.9394, 0.9361, 0.9394, 0.9361, 0.9394, 0.9361, 0.9394, 0.9361, 0.9394, 0.9361, 0.9394, 0.9361, 0.9394, 0.9361, 0.9394, 0.9361, 0.9394, 0.9361, 0.9394, 0.9361, 0.9394, 0.9361, 0.9394, 0.9361, 0.9394, 0.9361, 0.9394, 0.9361, 0.9394, 0.9361, 0.9394, 0.9361, 0.9394, 0.9361, 0.9394, 0.9361, 0.9394, 0.9361, 0.9394, 0.9361, 0.9394, 0.9361, 0.9394, 0.9361, 0.9394, 0.9361, 0.9394, 0.9361, 0.9394, 0.9361, 0.9394, 0.9361, 0.9394, 0.9361, 0.9394, 0.9361, 0.9394, 0.9361, 0.9394, 0.9361, 0.9394, 0.9361, 0.9394, 0.9361, 0.9394, 0.9361, 0.9394, 0.9361, 0.9394, 0.9361, 0.9394, 0.9361, 0.9394, 0.9361, 0.9394, 0.9361, 0.9394, 0.9361, 0.9394, 0.9361, 0.9394, 0.9361, 0.9394, 0.9361, 0.9394, 0.9361, 0.9394, 0.9361, 0.9394, 0.9361, 0.9394, 0.9361, 0.9394, 0.9361, 0.9394, 0.9361, 0.9394, 0.9361, 0.9394, 0.9361, 0.9394, 0.9361, 0.9394, 0.9361, 0.9394, 0.9361, 0.9394, 0.9361, 0.9394, 0.9361, 0.9394, 0.9361, 0.9394, 0.9361, 0.9394, 0.9361, 0.9394, 0.9361, 0.9394, 0.9361, 0.9394, 0.9361, 0.9394, 0.9361, 0.9394, 0.9361, 0.9394, 0.9361, 0.9394, 0.9361, 0.9394, 0.9361, 0.9394, 0.9361, 0.9394, 0.9361, 0.9394, 0.9361, 0.9394, 0.9361, 0.9394, 0.9361, 0.9394, 0.9361, 0.9394, 0.9361, 0.9394, 0.9361, 0.9394, 0.9361, 0.9394, 0.9361, 0.9394, 0.9361, 0.9394, 0.9361, 0.9394, 0.9361, 0.9394, 0.9361, 0.9394, 0.9361, 0.9394, 0.9361, 0.9394, 0.9361, 0.9394, 0.9361, 0.9394, 0.9361, 0.9394, 0.9361, 0.9394, 0.9361, 0.9394, 0.9361, 0.9394, 0.9361, 0.9394, 0.9361, 0.9394, 0.9361, 0.9394, 0.9361, 0.9394, 0.9361, 0.9394, 0.9361, 0.9394, 0.9361, 0.9394, 0.9361, 0.9394, 0.9361, 0.9394, 0.9361, 0.9394, 0.9361, 0.9394, 0.9361, 0.9394, 0.9361, 0.9394, 0.9361, 0.9394, 0.9361, 0.9394, 0.9361, 0.9394, 0.9361, 0.9394, 0.9361, 0.9394, 0.9361, 0.9394, 0.9361, 0.9394, 0.9361, 0.9394, 0.9361, 0.9394, 0.9361, 0.9394, 0.9361, 0.9394, 0.9361, 0.9394, 0.9361, 0.9394, 0.9361, 0.9394, 0.9361, 0.9394, 0.9361, 0.9394, 0.9361, 0.9394, 0.9361, 0.9394, 0.9361, 0.9394, 0.9361, 0.9394, 0.9361, 0.9394, 0.9361, 0.9394, 0.9361, 0.9394, 0.9361, 0.9394, 0.9361, 0.9394, 0.9361, 0.9394, 0.9361, 0.9394, 0.9361, 0.9394, 0.9361, 0.9394, 0.9361, 0.9394, 0.9361, 0.9394, 0.9361, 0.9394, 0.9361, 0.9394, 0.9361, 0.9394, 0.9361, 0.9394, 0.9361, 0.9394, 0.9361, 0.9394, 0.9361, 0.06381, 0.9358, 0.06381, 0.9358, 0.06381, 0.9358, 0.06381, 0.9358, 0.9394, 0.9361, 0.9394, 0.9361, 0.9394, 0.9361, 0.9394, 0.9361, 0.9394, 0.9361, 0.9394, 0.9361, 0.9394, 0.9361, 0.9394, 0.9361, 0.9394, 0.9361, 0.9394, 0.9361, 0.06381, 0.9358, 0.06381, 0.9358, 0.06381, 0.9358, 0.9394, 0.9361, 0.9394, 0.9361, 0.9394, 0.9361, 0.9394, 0.9361, 0.9394, 0.9361, 0.9394, 0.9361, 0.9394, 0.9361, 0.9394, 0.9361, 0.9394, 0.9361, 0.9394, 0.9361, 0.9394, 0.9361, 0.9394, 0.9361, 0.9394, 0.9361, 0.9394, 0.9361, 0.9394, 0.9361, 0.9394, 0.9361, 0.9394, 0.9361, 0.9394, 0.9361, 0.9394, 0.9361, 0.9394, 0.9361, 0.9394, 0.9361, 0.9394, 0.9361, 0.9394, 0.9361, 0.9394, 0.9361, 0.9394, 0.9361, 0.9394, 0.9361, 0.9394, 0.9361, 0.9394, 0.9361, 0.9394, 0.9361, 0.9394, 0.9361, 0.9394, 0.9361, 0.9394, 0.9361, 0.9394, 0.9361, 0.9394, 0.9361, 0.9394, 0.9361, 0.9394, 0.9361, 0.9394, 0.9361, 0.9394, 0.9361, 0.9394, 0.9361, 0.9394, 0.9361, 0.9394, 0.9361, 0.9394, 0.9361, 0.9394, 0.9361, 0.9394, 0.9361, 0.9394, 0.9361, 0.9394, 0.9361, 0.9394, 0.9361, 0.9394, 0.9361, 0.9394, 0.9361, 0.9394, 0.9361, 0.9394, 0.9361, 0.9394, 0.9361, 0.9394, 0.9361, 0.9394, 0.9361, 0.9394, 0.9361, 0.9394, 0.9361, 0.9394, 0.9361, 0.9394, 0.9361, 0.9394, 0.9361, 0.9394, 0.9361, 0.06381, 0.9358, 0.06381, 0.9358, 0.06381, 0.9358, 0.9394, 0.9361, 0.9394, 0.9361, 0.9394, 0.9361, 0.9394, 0.9361, 0.9394, 0.9361, 0.9394, 0.9361, 0.9394, 0.9361, 0.9394, 0.9361, 0.9394, 0.9361, 0.9394, 0.9361, 0.9394, 0.9361, 0.9394, 0.9361, 0.9394, 0.9361, 0.9394, 0.9361, 0.9394, 0.9361, 0.9394, 0.9361, 0.9394, 0.9361, 0.9394, 0.9361, 0.9394, 0.9361, 0.9394, 0.9361, 0.9394, 0.9361, 0.9394, 0.9361, 0.9394, 0.9361, 0.9394, 0.9361, 0.9394, 0.9361, 0.9394, 0.9361, 0.9394, 0.9361, 0.9394, 0.9361, 0.9394, 0.9361, 0.9394, 0.9361, 0.9394, 0.9361, 0.9394, 0.9361, 0.9394, 0.9361, 0.9394, 0.9361, 0.9394, 0.9361, 0.9394, 0.9361, 0.9394, 0.9361, 0.9394, 0.9361, 0.9394, 0.9361, 0.9394, 0.9361, 0.9394, 0.9361, 0.9394, 0.9361, 0.9394, 0.9361, 0.9394, 0.9361, 0.9394, 0.9361, 0.9394, 0.9361, 0.9394, 0.9361, 0.9394, 0.9361, 0.9394, 0.9361, 0.9394, 0.9361, 0.9394, 0.9361, 0.9394, 0.9361, 0.9394, 0.9361, 0.9394, 0.9361, 0.9394, 0.9361, 0.9394, 0.9361, 0.9394, 0.9361, 0.9394, 0.9361, 0.9394, 0.9361, 0.9394, 0.9361, 0.9394, 0.9361, 0.9394, 0.9361, 0.9394, 0.9361, 0.9394, 0.9361, 0.9394, 0.9361, 0.9394, 0.9361, 0.9394, 0.9361, 0.9394, 0.9361, 0.9394, 0.9361, 0.9394, 0.9361, 0.9394, 0.9361, 0.9394, 0.9361, 0.9394, 0.9361, 0.9394, 0.9361, 0.9394, 0.9361, 0.9394, 0.9361, 0.9394, 0.9361, 0.9394, 0.9361, 0.9394, 0.9361, 0.9394, 0.9361, 0.9394, 0.9361, 0.9394, 0.9361, 0.9394, 0.9361, 0.9394, 0.9361, 0.9394, 0.9361, 0.9394, 0.9361, 0.9394, 0.9361, 0.9394, 0.9361, 0.9394, 0.9361, 0.9394, 0.9361, 0.9394, 0.9361, 0.9394, 0.9361, 0.9394, 0.9361, 0.9394, 0.9361, 0.9394, 0.9361, 0.9394, 0.9361, 0.9394, 0.9361, 0.9394, 0.9361, 0.9394, 0.9361, 0.9394, 0.9361, 0.9394, 0.9361, 0.9394, 0.9361, 0.9394, 0.9361, 0.9394, 0.9361, 0.9394, 0.9361, 0.9394, 0.9361, 0.9394, 0.9361, 0.9394, 0.9361, 0.9394, 0.9361, 0.9394, 0.9361, 0.9394, 0.9361, 0.9394, 0.9361, 0.9394, 0.9361, 0.9394, 0.9361, 0.9394, 0.9361, 0.9394, 0.9361, 0.9394, 0.9361, 0.9394, 0.9361, 0.9394, 0.9361, 0.9394, 0.9361, 0.9394, 0.9361, 0.9394, 0.9361, 0.9394, 0.9361, 0.9394, 0.9361, 0.9394, 0.9361, 0.9394, 0.9361, 0.9394, 0.9361, 0.9394, 0.9361, 0.9394, 0.9361, 0.9394, 0.9361, 0.9394, 0.9361, 0.9394, 0.9361, 0.9394, 0.9361, 0.9394, 0.9361, 0.9394, 0.9361, 0.9394, 0.9361, 0.9394, 0.9361, 0.9394, 0.9361, 0.9394, 0.9361, 0.9394, 0.9361, 0.9394, 0.9361, 0.9394, 0.9361, 0.9394, 0.9361, 0.9394, 0.9361, 0.9394, 0.9361, 0.9394, 0.9361, 0.9394, 0.9361, 0.9394, 0.9361, 0.9394, 0.9361, 0.9394, 0.9361, 0.9394, 0.9361, 0.9394, 0.9361, 0.9394, 0.9361, 0.9394, 0.9361, 0.9394, 0.9361, 0.9394, 0.9361, 0.9394, 0.9361, 0.9394, 0.9361, 0.9394, 0.9361, 0.9394, 0.9361, 0.9394, 0.9361, 0.9394, 0.9361, 0.9394, 0.9361, 0.9394, 0.9361, 0.9394, 0.9361, 0.9394, 0.9361, 0.9394, 0.9361, 0.9394, 0.9361, 0.9394, 0.9361, 0.9394, 0.9361, 0.9394, 0.9361, 0.9394, 0.9361, 0.9394, 0.9361, 0.9394, 0.9361, 0.9394, 0.9361, 0.9394, 0.9361, 0.9394, 0.9361, 0.9394, 0.9361, 0.9394, 0.9361, 0.9394, 0.9361, 0.9394, 0.9361, 0.9394, 0.9361, 0.9394, 0.9361, 0.9394, 0.9361, 0.9394, 0.9361, 0.9394, 0.9361, 0.9394, 0.9361, 0.9394, 0.9361, 0.9394, 0.9361, 0.9394, 0.9361, 0.9394, 0.9361, 0.9394, 0.9361, 0.9394, 0.9361, 0.9394, 0.9361, 0.9394, 0.9361, 0.9394, 0.9361, 0.9394, 0.9361, 0.9394, 0.9361, 0.9394, 0.9361, 0.9394, 0.9361, 0.9394, 0.9361, 0.9394, 0.9361, 0.9394, 0.9361, 0.9394, 0.9361, 0.9394, 0.9361, 0.9394, 0.9361, 0.9394, 0.9361, 0.9394, 0.9361, 0.9394, 0.9361, 0.9394, 0.9361, 0.9394, 0.9361, 0.9394, 0.9361, 0.9394, 0.9361, 0.9394, 0.9361, 0.9394, 0.9361, 0.9394, 0.9361, 0.9394, 0.9361, 0.9394, 0.9361, 0.9394, 0.9361, 0.9394, 0.9361, 0.9394, 0.9361, 0.9394, 0.9361, 0.9394, 0.9361, 0.9394, 0.9361, 0.9394, 0.9361, 0.9394, 0.9361, 0.9394, 0.9361, 0.9394, 0.9361, 0.9394, 0.9361, 0.9394, 0.9361, 0.9394, 0.9361, 0.9394, 0.9361, 0.9394, 0.9361, 0.9394, 0.9361, 0.9394, 0.9361, 0.9394, 0.9361, 0.9394, 0.9361, 0.9394, 0.9361, 0.9394, 0.9361, 0.9394, 0.9361, 0.9394, 0.9361, 0.9394, 0.9361, 0.9394, 0.9361, 0.9394, 0.9361, 0.9394, 0.9361, 0.9394, 0.9361, 0.9394, 0.9361, 0.9394, 0.9361, 0.9394, 0.9361, 0.9394, 0.9361, 0.9394, 0.9361, 0.9394, 0.9361, 0.9394, 0.9361, 0.9394, 0.9361, 0.9394, 0.9361, 0.9394, 0.9361, 0.9394, 0.9361, 0.9394, 0.9361, 0.9394, 0.9361, 0.9394, 0.9361, 0.9394, 0.9361, 0.9394, 0.9361, 0.9394, 0.9361, 0.9394, 0.9361, 0.9394, 0.9361, 0.9394, 0.9361, 0.9394, 0.9361, 0.9394, 0.9361, 0.9394, 0.9361, 0.9394, 0.9361, 0.9394, 0.9361, 0.9394, 0.9361, 0.9394, 0.9361, 0.9394, 0.9361, 0.9394, 0.9361, 0.9394, 0.9361, 0.9394, 0.9361, 0.9394, 0.9361, 0.9394, 0.9361, 0.9394, 0.9361, 0.9394, 0.9361, 0.9394, 0.9361, 0.9394, 0.9361, 0.9394, 0.9361, 0.9394, 0.9361, 0.9394, 0.9361, 0.9394, 0.9361, 0.9394, 0.9361, 0.9394, 0.9361, 0.9394, 0.9361, 0.06381, 0.9358, 0.06381, 0.9358, 0.06381, 0.9358, 0.06381, 0.9358, 0.06381, 0.9358, 0.06381, 0.9358, 0.06381, 0.9358, 0.06381, 0.9358, 0.06381, 0.9358, 0.06381, 0.9358, 0.06381, 0.9358, 0.06381, 0.9358, 0.06381, 0.9358, 0.06381, 0.9358, 0.06381, 0.9358, 0.06381, 0.9358, 0.06381, 0.9358, 0.06381, 0.9358, 0.06381, 0.9358, 0.06381, 0.9358, 0.06381, 0.9358, 0.06381, 0.9358, 0.06381, 0.9358, 0.06381, 0.9358, 0.06381, 0.9358, 0.06381, 0.9358, 0.06381, 0.9358, 0.06381, 0.9358, 0.06381, 0.9358, 0.06381, 0.9358, 0.06381, 0.9358, 0.06381, 0.9358, 0.06381, 0.9358, 0.06381, 0.9358, 0.06381, 0.9358, 0.06381, 0.9358, 0.06381, 0.9358, 0.06381, 0.9358, 0.06381, 0.9358, 0.06381, 0.9358, 0.06381, 0.9358, 0.06381, 0.9358, 0.06381, 0.9358, 0.06381, 0.9358, 0.06381, 0.9358, 0.06381, 0.9358, 0.06381, 0.9358, 0.06381, 0.9358, 0.06381, 0.9358, 0.06381, 0.9358, 0.06381, 0.9358, 0.06381, 0.9358, 0.06381, 0.9358, 0.06381, 0.9358, 0.06381, 0.9358, 0.06381, 0.9358, 0.06381, 0.9358, 0.06381, 0.9358, 0.06381, 0.9358, 0.06381, 0.9358, 0.06381, 0.9358, 0.06381, 0.9358, 0.06381, 0.9358, 0.06381, 0.9358, 0.06381, 0.9358, 0.06381, 0.9358, 0.06381, 0.9358, 0.06381, 0.9358, 0.06381, 0.9358, 0.06381, 0.9358, 0.06381, 0.9358, 0.06381, 0.9358, 0.9394, 0.9361, 0.9394, 0.9361, 0.9394, 0.9361, 0.9394, 0.9361, 0.9394, 0.9361, 0.9394, 0.9361, 0.9394, 0.9361, 0.9394, 0.9361, 0.9394, 0.9361, 0.9394, 0.9361, 0.9394, 0.9361, 0.9394, 0.9361, 0.9394, 0.9361, 0.9394, 0.9361, 0.9394, 0.9361, 0.9394, 0.9361, 0.9394, 0.9361, 0.9394, 0.9361, 0.9394, 0.9361, 0.9394, 0.9361, 0.9394, 0.9361, 0.9394, 0.9361, 0.9394, 0.9361, 0.9394, 0.9361, 0.9394, 0.9361, 0.9394, 0.9361, 0.9394, 0.9361, 0.9394, 0.9361, 0.9394, 0.9361, 0.9394, 0.9361, 0.9394, 0.9361, 0.9394, 0.9361, 0.9394, 0.9361, 0.9394, 0.9361, 0.9394, 0.9361, 0.9394, 0.9361, 0.9394, 0.9361, 0.9394, 0.9361, 0.9394, 0.9361, 0.9394, 0.9361, 0.9394, 0.9361, 0.9394, 0.9361, 0.9394, 0.9361, 0.9394, 0.9361, 0.9394, 0.9361, 0.9394, 0.9361, 0.9394, 0.9361, 0.9394, 0.9361, 0.9394, 0.9361, 0.9394, 0.9361, 0.9394, 0.9361, 0.9394, 0.9361, 0.9394, 0.9361, 0.9394, 0.9361, 0.9394, 0.9361, 0.9394, 0.9361, 0.9394, 0.9361, 0.9394, 0.9361, 0.9394, 0.9361, 0.9394, 0.9361, 0.9394, 0.9361, 0.9394, 0.9361, 0.9394, 0.9361, 0.9394, 0.9361, 0.9394, 0.9361, 0.9394, 0.9361, 0.9394, 0.9361, 0.9394, 0.9361, 0.9394, 0.9361, 0.9394, 0.9361, 0.9394, 0.9361, 0.9394, 0.9361, 0.9394, 0.9361, 0.9394, 0.9361, 0.9394, 0.9361, 0.9394, 0.9361, 0.9394, 0.9361, 0.9394, 0.9361, 0.9394, 0.9361, 0.9394, 0.9361, 0.9394, 0.9361, 0.9394, 0.9361, 0.9394, 0.9361, 0.9394, 0.9361, 0.9394, 0.9361, 0.9394, 0.9361, 0.9394, 0.9361, 0.9394, 0.9361, 0.9394, 0.9361, 0.9394, 0.9361, 0.9394, 0.9361, 0.9394, 0.9361, 0.9394, 0.9361, 0.9394, 0.9361, 0.9394, 0.9361, 0.9394, 0.9361, 0.9394, 0.9361, 0.9394, 0.9361, 0.9394, 0.9361, 0.9394, 0.9361, 0.9394, 0.9361, 0.9394, 0.9361, 0.9394, 0.9361, 0.9394, 0.9361, 0.9394, 0.9361, 0.9394, 0.9361, 0.9394, 0.9361, 0.9394, 0.9361, 0.9394, 0.9361, 0.9394, 0.9361, 0.9394, 0.9361, 0.9394, 0.9361, 0.9394, 0.9361, 0.9394, 0.9361, 0.9394, 0.9361, 0.9394, 0.9361, 0.9394, 0.9361, 0.9394, 0.9361, 0.9394, 0.9361, 0.9394, 0.9361, 0.9394, 0.9361, 0.9394, 0.9361, 0.9394, 0.9361, 0.9394, 0.9361, 0.9394, 0.9361, 0.9394, 0.9361, 0.9394, 0.9361, 0.9394, 0.9361, 0.9394, 0.9361, 0.9394, 0.9361, 0.9394, 0.9361, 0.9394, 0.9361, 0.9394, 0.9361, 0.9394, 0.9361, 0.9394, 0.9361, 0.9394, 0.9361, 0.9394, 0.9361, 0.9394, 0.9361, 0.9394, 0.9361, 0.9394, 0.9361, 0.9394, 0.9361, 0.9394, 0.9361, 0.9394, 0.9361, 0.9394, 0.9361, 0.9394, 0.9361, 0.9394, 0.9361, 0.9394, 0.9361, 0.9394, 0.9361, 0.9394, 0.9361, 0.9394, 0.9361, 0.9394, 0.9361, 0.9394, 0.9361, 0.9394, 0.9361, 0.9394, 0.9361, 0.9394, 0.9361, 0.9394, 0.9361, 0.9394, 0.9361, 0.9394, 0.9361, 0.9394, 0.9361, 0.9394, 0.9361, 0.9394, 0.9361, 0.9394, 0.9361, 0.9394, 0.9361, 0.9394, 0.9361, 0.9394, 0.9361, 0.9394, 0.9361, 0.9394, 0.9361, 0.9394, 0.9361, 0.9394, 0.9361, 0.9394, 0.9361, 0.9394, 0.9361, 0.9394, 0.9361, 0.9394, 0.9361, 0.9394, 0.9361, 0.9394, 0.9361, 0.9394, 0.9361, 0.9394, 0.9361, 0.9394, 0.9361, 0.9394, 0.9361, 0.9394, 0.9361, 0.9394, 0.9361, 0.9394, 0.9361, 0.9394, 0.9361, 0.9394, 0.9361, 0.9394, 0.9361, 0.9394, 0.9361, 0.9394, 0.9361, 0.9394, 0.9361, 0.9394, 0.9361, 0.9394, 0.9361, 0.9394, 0.9361, 0.9394, 0.9361, 0.9394, 0.9361, 0.9394, 0.9361, 0.9394, 0.9361, 0.9394, 0.9361, 0.9394, 0.9361, 0.9394, 0.9361, 0.9394, 0.9361, 0.9394, 0.9361, 0.9394, 0.9361, 0.9394, 0.9361, 0.9394, 0.9361, 0.9394, 0.9361, 0.9394, 0.9361, 0.9394, 0.9361, 0.9394, 0.9361, 0.9394, 0.9361, 0.9394, 0.9361, 0.9394, 0.9361, 0.9394, 0.9361, 0.9394, 0.9361, 0.9394, 0.9361, 0.9394, 0.9361, 0.9394, 0.9361, 0.9394, 0.9361, 0.9394, 0.9361, 0.9394, 0.9361, 0.9394, 0.9361, 0.9394, 0.9361, 0.9394, 0.9361, 0.9394, 0.9361, 0.9394, 0.9361, 0.9394, 0.9361, 0.9394, 0.9361, 0.9394, 0.9361, 0.9394, 0.9361, 0.9394, 0.9361, 0.9394, 0.9361, 0.9394, 0.9361, 0.9394, 0.9361, 0.9394, 0.9361, 0.9394, 0.9361, 0.9394, 0.9361, 0.9394, 0.9361, 0.9394, 0.9361, 0.9394, 0.9361, 0.9394, 0.9361, 0.9394, 0.9361, 0.9394, 0.9361, 0.9394, 0.9361, 0.9394, 0.9361, 0.9394, 0.9361, 0.9394, 0.9361, 0.9394, 0.9361, 0.9394, 0.9361, 0.9394, 0.9361, 0.9394, 0.9361, 0.9394, 0.9361, 0.9394, 0.9361, 0.9394, 0.9361, 0.9394, 0.9361, 0.9394, 0.9361, 0.9394, 0.9361, 0.9394, 0.9361, 0.9394, 0.9361, 0.9394, 0.9361, 0.9394, 0.9361, 0.9394, 0.9361, 0.9394, 0.9361, 0.9394, 0.9361, 0.9394, 0.9361, 0.9394, 0.9361, 0.9394, 0.9361, 0.9394, 0.9361, 0.9394, 0.9361, 0.9394, 0.9361, 0.9394, 0.9361, 0.06381, 0.9358, 0.06381, 0.9358, 0.06381, 0.9358, 0.06381, 0.9358, 0.06381, 0.9358, 0.06381, 0.9358, 0.06381, 0.9358, 0.06381, 0.9358, 0.06381, 0.9358, 0.06381, 0.9358, 0.06381, 0.9358, 0.06381, 0.9358, 0.06381, 0.9358, 0.06381, 0.9358, 0.06381, 0.9358, 0.06381, 0.9358, 0.06381, 0.9358, 0.06381, 0.9358, 0.06381, 0.9358, 0.06381, 0.9358, 0.06381, 0.9358, 0.06381, 0.9358, 0.06381, 0.9358, 0.06381, 0.9358, 0.9394, 0.9361, 0.9394, 0.9361, 0.9394, 0.9361, 0.9394, 0.9361, 0.9394, 0.9361, 0.9394, 0.9361, 0.9394, 0.9361, 0.9394, 0.9361, 0.9394, 0.9361, 0.9394, 0.9361, 0.9394, 0.9361, 0.9394, 0.9361, 0.9394, 0.9361, 0.9394, 0.9361, 0.9394, 0.9361, 0.9394, 0.9361, 0.9394, 0.9361, 0.9394, 0.9361, 0.9394, 0.9361, 0.9394, 0.9361, 0.9394, 0.9361, 0.9394, 0.9361, 0.9394, 0.9361, 0.9394, 0.9361, 0.9394, 0.9361, 0.9394, 0.9361, 0.9394, 0.9361, 0.9394, 0.9361, 0.9394, 0.9361, 0.9394, 0.9361, 0.9394, 0.9361, 0.9394, 0.9361, 0.9394, 0.9361, 0.9394, 0.9361, 0.9394, 0.9361, 0.9394, 0.9361, 0.9394, 0.9361, 0.9394, 0.9361, 0.9394, 0.9361, 0.9394, 0.9361, 0.9394, 0.9361, 0.9394, 0.9361, 0.9394, 0.9361, 0.9394, 0.9361, 0.9394, 0.9361, 0.9394, 0.9361, 0.9394, 0.9361, 0.9394, 0.9361, 0.9394, 0.9361, 0.9394, 0.9361, 0.9394, 0.9361, 0.9394, 0.9361, 0.9394, 0.9361, 0.9394, 0.9361, 0.9394, 0.9361, 0.9394, 0.9361, 0.9394, 0.9361, 0.9394, 0.9361, 0.9394, 0.9361, 0.9394, 0.9361, 0.9394, 0.9361, 0.9394, 0.9361, 0.9394, 0.9361, 0.9394, 0.9361, 0.9394, 0.9361, 0.9394, 0.9361, 0.9394, 0.9361, 0.9394, 0.9361, 0.9394, 0.9361, 0.9394, 0.9361, 0.9394, 0.9361, 0.9394, 0.9361, 0.9394, 0.9361, 0.9394, 0.9361, 0.9394, 0.9361, 0.9394, 0.9361, 0.9394, 0.9361, 0.9394, 0.9361, 0.9394, 0.9361, 0.9394, 0.9361, 0.9394, 0.9361, 0.9394, 0.9361, 0.9394, 0.9361, 0.9394, 0.9361, 0.9394, 0.9361, 0.9394, 0.9361, 0.9394, 0.9361, 0.9394, 0.9361, 0.9394, 0.9361, 0.9394, 0.9361, 0.9394, 0.9361, 0.9394, 0.9361, 0.9394, 0.9361, 0.9394, 0.9361, 0.9394, 0.9361, 0.9394, 0.9361, 0.9394, 0.9361, 0.9394, 0.9361, 0.9394, 0.9361, 0.9394, 0.9361, 0.9394, 0.9361, 0.9394, 0.9361, 0.9394, 0.9361, 0.9394, 0.9361, 0.9394, 0.9361, 0.9394, 0.9361, 0.9394, 0.9361, 0.9394, 0.9361, 0.9394, 0.9361, 0.9394, 0.9361, 0.9394, 0.9361, 0.9394, 0.9361, 0.9394, 0.9361, 0.9394, 0.9361, 0.9394, 0.9361, 0.9394, 0.9361, 0.9394, 0.9361, 0.9394, 0.9361, 0.9394, 0.9361, 0.9394, 0.9361, 0.9394, 0.9361, 0.9394, 0.9361, 0.9394, 0.9361, 0.9394, 0.9361, 0.9394, 0.9361, 0.9394, 0.9361, 0.9394, 0.9361, 0.9394, 0.9361, 0.9394, 0.9361, 0.9394, 0.9361, 0.9394, 0.9361, 0.9394, 0.9361, 0.9394, 0.9361, 0.9394, 0.9361, 0.9394, 0.9361, 0.9394, 0.9361, 0.9394, 0.9361, 0.9394, 0.9361, 0.9394, 0.9361, 0.9394, 0.9361, 0.9394, 0.9361, 0.9394, 0.9361, 0.9394, 0.9361, 0.9394, 0.9361, 0.9394, 0.9361, 0.9394, 0.9361, 0.9394, 0.9361, 0.9394, 0.9361, 0.9394, 0.9361, 0.9394, 0.9361, 0.9394, 0.9361, 0.9394, 0.9361, 0.9394, 0.9361, 0.9394, 0.9361, 0.9394, 0.9361, 0.9394, 0.9361, 0.9394, 0.9361, 0.9394, 0.9361, 0.9394, 0.9361, 0.9394, 0.9361, 0.9394, 0.9361, 0.9394, 0.9361, 0.9394, 0.9361, 0.9394, 0.9361, 0.9394, 0.9361, 0.9394, 0.9361, 0.9394, 0.9361, 0.9394, 0.9361, 0.9394, 0.9361, 0.9394, 0.9361, 0.9394, 0.9361, 0.9394, 0.9361, 0.9394, 0.9361, 0.9394, 0.9361, 0.9394, 0.9361, 0.9394, 0.9361, 0.9394, 0.9361, 0.9394, 0.9361, 0.9394, 0.9361, 0.9394, 0.9361, 0.9394, 0.9361, 0.9394, 0.9361, 0.9394, 0.9361, 0.9394, 0.9361, 0.9394, 0.9361, 0.9394, 0.9361, 0.9394, 0.9361, 0.9394, 0.9361, 0.9394, 0.9361, 0.9394, 0.9361, 0.9394, 0.9361, 0.9394, 0.9361, 0.9394, 0.9361, 0.9394, 0.9361, 0.9394, 0.9361, 0.9394, 0.9361, 0.9394, 0.9361, 0.9394, 0.9361, 0.9394, 0.9361, 0.9394, 0.9361, 0.9394, 0.9361, 0.9394, 0.9361, 0.9394, 0.9361, 0.9394, 0.9361, 0.9394, 0.9361, 0.9394, 0.9361, 0.9394, 0.9361, 0.9394, 0.9361, 0.9394, 0.9361, 0.9394, 0.9361, 0.9394, 0.9361, 0.9394, 0.9361, 0.9394, 0.9361, 0.9394, 0.9361, 0.9394, 0.9361, 0.9394, 0.9361, 0.9394, 0.9361, 0.9394, 0.9361, 0.9394, 0.9361, 0.9394, 0.9361, 0.9394, 0.9361, 0.9394, 0.9361, 0.9394, 0.9361, 0.9394, 0.9361, 0.9394, 0.9361, 0.9394, 0.9361, 0.9394, 0.9361, 0.9394, 0.9361, 0.9394, 0.9361, 0.9394, 0.9361, 0.9394, 0.9361, 0.9394, 0.9361, 0.9394, 0.9361, 0.9394, 0.9361, 0.9394, 0.9361, 0.9394, 0.9361, 0.9394, 0.9361, 0.9394, 0.9361, 0.9394, 0.9361, 0.9394, 0.9361, 0.9394, 0.9361, 0.9394, 0.9361, 0.9394, 0.9361, 0.9394, 0.9361, 0.9394, 0.9361, 0.9394, 0.9361, 0.9394, 0.9361, 0.9394, 0.9361, 0.9394, 0.9361, 0.9394, 0.9361, 0.9394, 0.9361, 0.9394, 0.9361, 0.9394, 0.9361, 0.9394, 0.9361, 0.9394, 0.9361, 0.9394, 0.9361, 0.9394, 0.9361, 0.9394, 0.9361, 0.06381, 0.9358, 0.06381, 0.9358, 0.06381, 0.9358, 0.06381, 0.9358, 0.9394, 0.9361, 0.9394, 0.9361, 0.9394, 0.9361, 0.9394, 0.9361, 0.9394, 0.9361, 0.9394, 0.9361, 0.9394, 0.9361, 0.9394, 0.9361, 0.9394, 0.9361, 0.9394, 0.9361, 0.06381, 0.9358, 0.06381, 0.9358, 0.06381, 0.9358, 0.9394, 0.9361, 0.9394, 0.9361, 0.9394, 0.9361, 0.9394, 0.9361, 0.9394, 0.9361, 0.9394, 0.9361, 0.9394, 0.9361, 0.9394, 0.9361, 0.9394, 0.9361, 0.9394, 0.9361, 0.9394, 0.9361, 0.9394, 0.9361, 0.9394, 0.9361, 0.9394, 0.9361, 0.9394, 0.9361, 0.9394, 0.9361, 0.9394, 0.9361, 0.9394, 0.9361, 0.9394, 0.9361, 0.9394, 0.9361, 0.9394, 0.9361, 0.9394, 0.9361, 0.9394, 0.9361, 0.9394, 0.9361, 0.9394, 0.9361, 0.9394, 0.9361, 0.9394, 0.9361, 0.9394, 0.9361, 0.9394, 0.9361, 0.9394, 0.9361, 0.9394, 0.9361, 0.9394, 0.9361, 0.9394, 0.9361, 0.9394, 0.9361, 0.9394, 0.9361, 0.9394, 0.9361, 0.9394, 0.9361, 0.9394, 0.9361, 0.9394, 0.9361, 0.9394, 0.9361, 0.9394, 0.9361, 0.9394, 0.9361, 0.9394, 0.9361, 0.9394, 0.9361, 0.9394, 0.9361, 0.9394, 0.9361, 0.9394, 0.9361, 0.9394, 0.9361, 0.9394, 0.9361, 0.9394, 0.9361, 0.9394, 0.9361, 0.9394, 0.9361, 0.9394, 0.9361, 0.9394, 0.9361, 0.9394, 0.9361, 0.9394, 0.9361, 0.9394, 0.9361, 0.9394, 0.9361, 0.9394, 0.9361, 0.9394, 0.9361, 0.06381, 0.9358, 0.06381, 0.9358, 0.06381, 0.9358, 0.9394, 0.9361, 0.9394, 0.9361, 0.9394, 0.9361, 0.9394, 0.9361, 0.9394, 0.9361, 0.9394, 0.9361, 0.9394, 0.9361, 0.9394, 0.9361, 0.9394, 0.9361, 0.9394, 0.9361, 0.9394, 0.9361, 0.9394, 0.9361, 0.9394, 0.9361, 0.9394, 0.9361, 0.9394, 0.9361, 0.9394, 0.9361, 0.9394, 0.9361, 0.9394, 0.9361, 0.9394, 0.9361, 0.9394, 0.9361, 0.9394, 0.9361, 0.9394, 0.9361, 0.9394, 0.9361, 0.9394, 0.9361, 0.9394, 0.9361, 0.9394, 0.9361, 0.9394, 0.9361, 0.9394, 0.9361, 0.9394, 0.9361, 0.9394, 0.9361, 0.9394, 0.9361, 0.9394, 0.9361, 0.9394, 0.9361, 0.9394, 0.9361, 0.9394, 0.9361, 0.9394, 0.9361, 0.9394, 0.9361, 0.9394, 0.9361, 0.9394, 0.9361, 0.9394, 0.9361, 0.9394, 0.9361, 0.9394, 0.9361, 0.9394, 0.9361, 0.9394, 0.9361, 0.9394, 0.9361, 0.9394, 0.9361, 0.9394, 0.9361, 0.9394, 0.9361, 0.9394, 0.9361, 0.9394, 0.9361, 0.9394, 0.9361, 0.9394, 0.9361, 0.9394, 0.9361, 0.9394, 0.9361, 0.9394, 0.9361, 0.9394, 0.9361, 0.9394, 0.9361, 0.9394, 0.9361, 0.9394, 0.9361, 0.9394, 0.9361, 0.9394, 0.9361, 0.9394, 0.9361, 0.9394, 0.9361, 0.9394, 0.9361, 0.9394, 0.9361, 0.9394, 0.9361, 0.9394, 0.9361, 0.9394, 0.9361, 0.9394, 0.9361, 0.9394, 0.9361, 0.9394, 0.9361, 0.9394, 0.9361, 0.9394, 0.9361, 0.9394, 0.9361, 0.9394, 0.9361, 0.9394, 0.9361, 0.9394, 0.9361, 0.9394, 0.9361, 0.9394, 0.9361, 0.9394, 0.9361, 0.9394, 0.9361, 0.9394, 0.9361, 0.9394, 0.9361, 0.9394, 0.9361, 0.9394, 0.9361, 0.9394, 0.9361, 0.9394, 0.9361, 0.9394, 0.9361, 0.9394, 0.9361, 0.9394, 0.9361, 0.9394, 0.9361, 0.9394, 0.9361, 0.9394, 0.9361, 0.9394, 0.9361, 0.9394, 0.9361, 0.9394, 0.9361, 0.9394, 0.9361, 0.9394, 0.9361, 0.9394, 0.9361, 0.9394, 0.9361, 0.9394, 0.9361, 0.9394, 0.9361, 0.9394, 0.9361, 0.9394, 0.9361, 0.9394, 0.9361, 0.9394, 0.9361, 0.9394, 0.9361, 0.9394, 0.9361, 0.9394, 0.9361, 0.9394, 0.9361, 0.9394, 0.9361, 0.9394, 0.9361, 0.9394, 0.9361, 0.9394, 0.9361, 0.9394, 0.9361, 0.9394, 0.9361, 0.9394, 0.9361, 0.9394, 0.9361, 0.9394, 0.9361, 0.9394, 0.9361, 0.9394, 0.9361, 0.9394, 0.9361, 0.9394, 0.9361, 0.9394, 0.9361, 0.9394, 0.9361, 0.9394, 0.9361, 0.9394, 0.9361, 0.9394, 0.9361, 0.9394, 0.9361, 0.9394, 0.9361, 0.9394, 0.9361, 0.9394, 0.9361, 0.9394, 0.9361, 0.9394, 0.9361, 0.9394, 0.9361, 0.9394, 0.9361, 0.9394, 0.9361, 0.9394, 0.9361, 0.9394, 0.9361, 0.9394, 0.9361, 0.9394, 0.9361, 0.9394, 0.9361, 0.9394, 0.9361, 0.9394, 0.9361, 0.9394, 0.9361, 0.9394, 0.9361, 0.9394, 0.9361, 0.9394, 0.9361, 0.9394, 0.9361, 0.9394, 0.9361, 0.9394, 0.9361, 0.9394, 0.9361, 0.9394, 0.9361, 0.9394, 0.9361, 0.9394, 0.9361, 0.9394, 0.9361, 0.9394, 0.9361, 0.9394, 0.9361, 0.9394, 0.9361, 0.9394, 0.9361, 0.9394, 0.9361, 0.9394, 0.9361, 0.9394, 0.9361, 0.9394, 0.9361, 0.9394, 0.9361, 0.9394, 0.9361, 0.9394, 0.9361, 0.9394, 0.9361, 0.9394, 0.9361, 0.9394, 0.9361, 0.9394, 0.9361, 0.9394, 0.9361, 0.9394, 0.9361, 0.9394, 0.9361, 0.9394, 0.9361, 0.9394, 0.9361, 0.9394, 0.9361, 0.9394, 0.9361, 0.9394, 0.9361, 0.9394, 0.9361, 0.9394, 0.9361, 0.9394, 0.9361, 0.9394, 0.9361, 0.9394, 0.9361, 0.9394, 0.9361, 0.9394, 0.9361, 0.9394, 0.9361, 0.9394, 0.9361, 0.9394, 0.9361, 0.9394, 0.9361, 0.9394, 0.9361, 0.9394, 0.9361, 0.9394, 0.9361, 0.9394, 0.9361, 0.9394, 0.9361, 0.9394, 0.9361, 0.9394, 0.9361, 0.9394, 0.9361, 0.9394, 0.9361, 0.9394, 0.9361, 0.9394, 0.9361, 0.9394, 0.9361, 0.9394, 0.9361, 0.9394, 0.9361, 0.9394, 0.9361, 0.9394, 0.9361, 0.9394, 0.9361, 0.9394, 0.9361, 0.9394, 0.9361, 0.9394, 0.9361, 0.9394, 0.9361, 0.9394, 0.9361, 0.9394, 0.9361, 0.9394, 0.9361, 0.9394, 0.9361, 0.9394, 0.9361, 0.9394, 0.9361, 0.9394, 0.9361, 0.9394, 0.9361, 0.9394, 0.9361, 0.9394, 0.9361, 0.9394, 0.9361, 0.9394, 0.9361, 0.9394, 0.9361, 0.9394, 0.9361, 0.9394, 0.9361, 0.9394, 0.9361, 0.9394, 0.9361, 0.9394, 0.9361, 0.9394, 0.9361, 0.9394, 0.9361, 0.9394, 0.9361, 0.9394, 0.9361, 0.9394, 0.9361, 0.9394, 0.9361, 0.9394, 0.9361, 0.9394, 0.9361, 0.9394, 0.9361, 0.9394, 0.9361, 0.9394, 0.9361, 0.9394, 0.9361, 0.9394, 0.9361, 0.9394, 0.9361, 0.9394, 0.9361, 0.9394, 0.9361, 0.9394, 0.9361, 0.9394, 0.9361, 0.9394, 0.9361, 0.9394, 0.9361, 0.9394, 0.9361, 0.9394, 0.9361, 0.9394, 0.9361, 0.9394, 0.9361, 0.9394, 0.9361, 0.9394, 0.9361, 0.9394, 0.9361, 0.9394, 0.9361, 0.9394, 0.9361, 0.9394, 0.9361, 0.9394, 0.9361, 0.9394, 0.9361, 0.9394, 0.9361, 0.9394, 0.9361, 0.9394, 0.9361, 0.9394, 0.9361, 0.9394, 0.9361, 0.9394, 0.9361, 0.9394, 0.9361, 0.9394, 0.9361, 0.9394, 0.9361, 0.9394, 0.9361, 0.9394, 0.9361, 0.9394, 0.9361, 0.9394, 0.9361, 0.9394, 0.9361, 0.9394, 0.9361, 0.9394, 0.9361, 0.9394, 0.9361, 0.9394, 0.9361, 0.9394, 0.9361, 0.9394, 0.9361, 0.9394, 0.9361, 0.9394, 0.9361, 0.9394, 0.9361, 0.9394, 0.9361, 0.9394, 0.9361, 0.9394, 0.9361, 0.9394, 0.9361, 0.9394, 0.9361, 0.9394, 0.9361, 0.06381, 0.9358, 0.06381, 0.9358, 0.06381, 0.9358, 0.06381, 0.9358, 0.06381, 0.9358, 0.06381, 0.9358, 0.06381, 0.9358, 0.06381, 0.9358, 0.06381, 0.9358, 0.06381, 0.9358, 0.06381, 0.9358, 0.06381, 0.9358, 0.06381, 0.9358, 0.06381, 0.9358, 0.06381, 0.9358, 0.06381, 0.9358, 0.06381, 0.9358, 0.06381, 0.9358, 0.06381, 0.9358, 0.06381, 0.9358, 0.06381, 0.9358, 0.06381, 0.9358, 0.06381, 0.9358, 0.06381, 0.9358, 0.06381, 0.9358, 0.06381, 0.9358, 0.06381, 0.9358, 0.06381, 0.9358, 0.06381, 0.9358, 0.06381, 0.9358, 0.06381, 0.9358, 0.06381, 0.9358, 0.06381, 0.9358, 0.06381, 0.9358, 0.06381, 0.9358, 0.06381, 0.9358, 0.06381, 0.9358, 0.06381, 0.9358, 0.06381, 0.9358, 0.06381, 0.9358, 0.06381, 0.9358, 0.06381, 0.9358, 0.06381, 0.9358, 0.06381, 0.9358, 0.06381, 0.9358, 0.06381, 0.9358, 0.06381, 0.9358, 0.06381, 0.9358, 0.06381, 0.9358, 0.06381, 0.9358, 0.06381, 0.9358, 0.06381, 0.9358, 0.06381, 0.9358, 0.06381, 0.9358, 0.06381, 0.9358, 0.06381, 0.9358, 0.06381, 0.9358, 0.06381, 0.9358, 0.06381, 0.9358, 0.06381, 0.9358, 0.06381, 0.9358, 0.06381, 0.9358, 0.06381, 0.9358, 0.06381, 0.9358, 0.06381, 0.9358, 0.06381, 0.9358, 0.06381, 0.9358, 0.06381, 0.9358, 0.06381, 0.9358, 0.06381, 0.9358, 0.06381, 0.9358, 0.06381, 0.9358, 0.9394, 0.9361, 0.9394, 0.9361, 0.9394, 0.9361, 0.9394, 0.9361, 0.9394, 0.9361, 0.9394, 0.9361, 0.9394, 0.9361, 0.9394, 0.9361, 0.9394, 0.9361, 0.9394, 0.9361, 0.9394, 0.9361, 0.9394, 0.9361, 0.9394, 0.9361, 0.9394, 0.9361, 0.9394, 0.9361, 0.9394, 0.9361, 0.9394, 0.9361, 0.9394, 0.9361, 0.9394, 0.9361, 0.9394, 0.9361, 0.9394, 0.9361, 0.9394, 0.9361, 0.9394, 0.9361, 0.9394, 0.9361, 0.9394, 0.9361, 0.9394, 0.9361, 0.9394, 0.9361, 0.9394, 0.9361, 0.9394, 0.9361, 0.9394, 0.9361, 0.9394, 0.9361, 0.9394, 0.9361, 0.9394, 0.9361, 0.9394, 0.9361, 0.9394, 0.9361, 0.9394, 0.9361, 0.9394, 0.9361, 0.9394, 0.9361, 0.9394, 0.9361, 0.9394, 0.9361, 0.9394, 0.9361, 0.9394, 0.9361, 0.9394, 0.9361, 0.9394, 0.9361, 0.9394, 0.9361, 0.9394, 0.9361, 0.9394, 0.9361, 0.9394, 0.9361, 0.9394, 0.9361, 0.9394, 0.9361, 0.9394, 0.9361, 0.9394, 0.9361, 0.9394, 0.9361, 0.9394, 0.9361, 0.9394, 0.9361, 0.9394, 0.9361, 0.9394, 0.9361, 0.9394, 0.9361, 0.9394, 0.9361, 0.9394, 0.9361, 0.9394, 0.9361, 0.9394, 0.9361, 0.9394, 0.9361, 0.9394, 0.9361, 0.9394, 0.9361, 0.9394, 0.9361, 0.9394, 0.9361, 0.9394, 0.9361, 0.9394, 0.9361, 0.9394, 0.9361, 0.9394, 0.9361, 0.9394, 0.9361, 0.9394, 0.9361, 0.9394, 0.9361, 0.9394, 0.9361, 0.9394, 0.9361, 0.9394, 0.9361, 0.9394, 0.9361, 0.9394, 0.9361, 0.9394, 0.9361, 0.9394, 0.9361, 0.9394, 0.9361, 0.9394, 0.9361, 0.9394, 0.9361, 0.9394, 0.9361, 0.9394, 0.9361, 0.9394, 0.9361, 0.9394, 0.9361, 0.9394, 0.9361, 0.9394, 0.9361, 0.9394, 0.9361, 0.9394, 0.9361, 0.9394, 0.9361, 0.9394, 0.9361, 0.9394, 0.9361, 0.9394, 0.9361, 0.9394, 0.9361, 0.9394, 0.9361, 0.9394, 0.9361, 0.9394, 0.9361, 0.9394, 0.9361, 0.9394, 0.9361, 0.9394, 0.9361, 0.9394, 0.9361, 0.9394, 0.9361, 0.9394, 0.9361, 0.9394, 0.9361, 0.9394, 0.9361, 0.9394, 0.9361, 0.9394, 0.9361, 0.9394, 0.9361, 0.9394, 0.9361, 0.9394, 0.9361, 0.9394, 0.9361, 0.9394, 0.9361, 0.9394, 0.9361, 0.9394, 0.9361, 0.9394, 0.9361, 0.9394, 0.9361, 0.9394, 0.9361, 0.9394, 0.9361, 0.9394, 0.9361, 0.9394, 0.9361, 0.9394, 0.9361, 0.9394, 0.9361, 0.9394, 0.9361, 0.9394, 0.9361, 0.9394, 0.9361, 0.9394, 0.9361, 0.9394, 0.9361, 0.9394, 0.9361, 0.9394, 0.9361, 0.9394, 0.9361, 0.9394, 0.9361, 0.9394, 0.9361, 0.9394, 0.9361, 0.9394, 0.9361, 0.9394, 0.9361, 0.9394, 0.9361, 0.9394, 0.9361, 0.9394, 0.9361, 0.9394, 0.9361, 0.9394, 0.9361, 0.9394, 0.9361, 0.9394, 0.9361, 0.9394, 0.9361, 0.9394, 0.9361, 0.9394, 0.9361, 0.9394, 0.9361, 0.9394, 0.9361, 0.9394, 0.9361, 0.9394, 0.9361, 0.9394, 0.9361, 0.9394, 0.9361, 0.9394, 0.9361, 0.9394, 0.9361, 0.9394, 0.9361, 0.9394, 0.9361, 0.9394, 0.9361, 0.9394, 0.9361, 0.9394, 0.9361, 0.9394, 0.9361, 0.9394, 0.9361, 0.9394, 0.9361, 0.9394, 0.9361, 0.9394, 0.9361, 0.9394, 0.9361, 0.9394, 0.9361, 0.9394, 0.9361, 0.9394, 0.9361, 0.9394, 0.9361, 0.9394, 0.9361, 0.9394, 0.9361, 0.9394, 0.9361, 0.9394, 0.9361, 0.9394, 0.9361, 0.9394, 0.9361, 0.9394, 0.9361, 0.9394, 0.9361, 0.9394, 0.9361, 0.9394, 0.9361, 0.9394, 0.9361, 0.9394, 0.9361, 0.9394, 0.9361, 0.9394, 0.9361, 0.9394, 0.9361, 0.9394, 0.9361, 0.9394, 0.9361, 0.9394, 0.9361, 0.9394, 0.9361, 0.9394, 0.9361, 0.9394, 0.9361, 0.9394, 0.9361, 0.9394, 0.9361, 0.9394, 0.9361, 0.9394, 0.9361, 0.9394, 0.9361, 0.9394, 0.9361, 0.9394, 0.9361, 0.9394, 0.9361, 0.9394, 0.9361, 0.9394, 0.9361, 0.9394, 0.9361, 0.9394, 0.9361, 0.9394, 0.9361, 0.9394, 0.9361, 0.9394, 0.9361, 0.9394, 0.9361, 0.9394, 0.9361, 0.9394, 0.9361, 0.9394, 0.9361, 0.9394, 0.9361, 0.9394, 0.9361, 0.9394, 0.9361, 0.9394, 0.9361, 0.9394, 0.9361, 0.9394, 0.9361, 0.9394, 0.9361, 0.9394, 0.9361, 0.9394, 0.9361, 0.9394, 0.9361, 0.9394, 0.9361, 0.9394, 0.9361, 0.9394, 0.9361, 0.9394, 0.9361, 0.9394, 0.9361, 0.9394, 0.9361, 0.9394, 0.9361, 0.9394, 0.9361, 0.9394, 0.9361, 0.9394, 0.9361, 0.9394, 0.9361, 0.9394, 0.9361, 0.9394, 0.9361, 0.9394, 0.9361, 0.9394, 0.9361])
me_cube_002.materials.append(mat_material)
me_cube_002.materials.append(mat_material_001)
me_cube_002.use_mirror_vertex_groups = False
me_cube_002.update()

# ---- objects
ob_cube_001 = bpy.data.objects.new('Cube.001', me_cube_001)
ob_cube_002 = bpy.data.objects.new('Cube.002', me_cube_002)

# ---- transforms, parenting, visibility, modifiers, constraints
ob_cube_001.parent = ob_cube_002
ob_cube_001.matrix_parent_inverse = Matrix(((1.0, -0.0, -0.0, -0.0), (-0.0, 1.0, 0.0, 0.01546), (-0.0, -0.0, 1.0, 0.09891), (-0.0, 0.0, -0.0, 1.0)))
ob_cube_001.location = (5.019e-10, -0.1853, -0.01161)
ob_cube_001.scale = (0.64, 0.64, 0.64)
ob_cube_001.lock_rotations_4d = False
ob_cube_001.empty_display_type = 'ARROWS'
ob_cube_001.lineart.crease_threshold = 0.0
ob_cube_002.location = (0.0, -0.01546, -0.09891)
ob_cube_002.lock_rotations_4d = False
ob_cube_002.empty_display_type = 'ARROWS'
ob_cube_002.lineart.crease_threshold = 0.0

# ---- collection membership
col_collection.objects.link(ob_cube_001)
col_collection.objects.link(ob_cube_002)

# ---- scene / render settings (as saved in the file)
scene.frame_start = 1; scene.frame_end = 250; scene.frame_set(42)
scene.render.engine = 'BLENDER_EEVEE_NEXT'
scene.cycles.sampling_pattern = 'TABULATED_SOBOL'
scene.cycles.use_light_tree = False
scene.view_settings.view_transform = 'Filmic'
bpy.context.view_layer.update()

# ---- added for rendering (the .blend has no active camera and no usable light): camera, sun
cam_auto = bpy.data.cameras.new('AutoCamera')
cam_auto.lens = 50.0
cam_auto.sensor_width = 36.0
cam_auto.clip_end = 1000.0
ob_auto_camera = bpy.data.objects.new('AutoCamera', cam_auto)
scene.collection.objects.link(ob_auto_camera)
ob_auto_camera.location = (0.863393, -1.24341, 0.536029)
ob_auto_camera.rotation_euler = (1.09748, -7.21219e-08, 0.694738)
scene.camera = ob_auto_camera
light_auto_sun = bpy.data.lights.new('AutoSun', 'SUN')
light_auto_sun.energy = 3.0
light_auto_sun.angle = 0.0523599
ob_auto_sun = bpy.data.objects.new('AutoSun', light_auto_sun)
scene.collection.objects.link(ob_auto_sun)
ob_auto_sun.rotation_euler = (0.872665, 0.174533, 0.523599)
bpy.context.view_layer.update()
